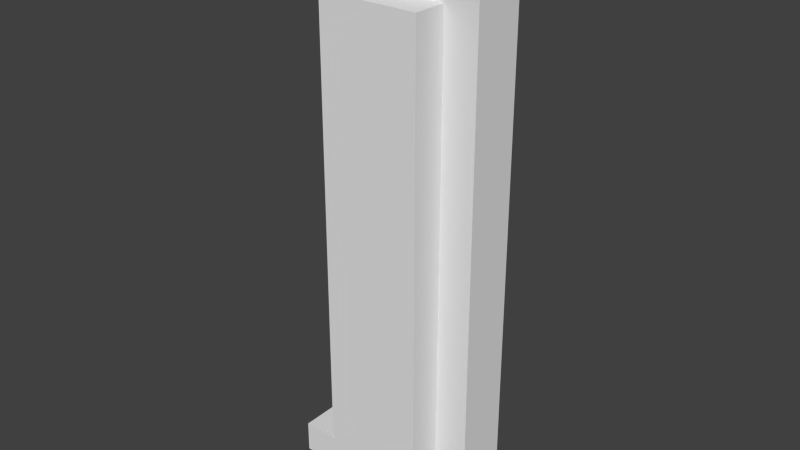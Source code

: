 # Source: signal_wall_muc_ubahn.blend  (saved by Blender 3.4.6; exported with 4.5.12 LTS)
import bpy
from mathutils import Matrix  # noqa: F401  (used for matrix-valued properties, if any)

bpy.ops.wm.read_factory_settings(use_empty=True)
scene = bpy.context.scene
scene.name = 'Scene'

# ---- collections
col_collection_1 = bpy.data.collections.new('Collection 1'); scene.collection.children.link(col_collection_1)

# ---- materials (node trees are filled in below, after node groups)
mat_material = bpy.data.materials.new('Material')
mat_material.alpha_threshold = 0.0
mat_material.use_transparent_shadow = False
mat_material.roughness = 0.5
mat_material.line_color = (0.0, 0.0, 0.0, 1.0)

# ---- material node trees

# ---- world
world_world = bpy.data.worlds.new('World'); scene.world = world_world
world_world.color = (0.05088, 0.05088, 0.05088)
world_world.use_sun_shadow = False
world_world.sun_shadow_jitter_overblur = 0.0
world_world.cycles.sampling_method = 'MANUAL'
world_world.cycles.sample_map_resolution = 256

# ---- meshes
me_cube = bpy.data.meshes.new('Cube')
me_cube.from_pydata([(-0.5, 0.04356, 0.3998), (-0.5, 0.04356, 0.3578), (-0.5, 0.04356, -0.3572), (-0.5, 0.04356, -0.4025), (-0.5, -0.04356, 0.3998), (-0.5, -0.04356, 0.3578), (-0.5, -0.04356, -0.3572), (-0.5, -0.04356, -0.4025), (-0.3029, 0.04356, 0.3998), (-0.3029, 0.04356, 0.3578), (-0.3029, 0.04356, -0.3572), (-0.3029, 0.04356, -0.4025), (-0.3029, -0.04356, 0.3998), (-0.3029, -0.04356, 0.3578), (-0.3029, -0.04356, -0.3572), (-0.3029, -0.04356, -0.4025), (-0.2187, 0.04235, -0.3572), (-0.2187, 0.04235, 0.3578), (-0.2187, -0.03158, -0.3572), (-0.2187, -0.03158, 0.3578), (-0.4509, 0.04235, -0.3572), (-0.4509, 0.04235, 0.3578), (-0.4509, -0.03158, -0.3572), (-0.4509, -0.03158, 0.3578), (-0.2654, 0.04235, -0.3106), (-0.2654, 0.04235, 0.3111), (-0.4042, 0.04235, 0.3111), (-0.4042, 0.04235, -0.3106), (-0.2654, 0.08958, -0.3106), (-0.2654, 0.08958, 0.3111), (-0.4042, 0.08958, 0.3111), (-0.4042, 0.08958, -0.3106), (-0.2579, -0.03158, 0.3186), (-0.2579, -0.03158, -0.318), (-0.4117, -0.03158, 0.3186), (-0.4117, -0.03158, -0.318), (-0.3314, -0.03733, 0.2413), (-0.3263, -0.03733, 0.1891), (-0.3162, -0.03733, 0.1911), (-0.3067, -0.03733, 0.1951), (-0.2981, -0.03733, 0.2008), (-0.2909, -0.03733, 0.208), (-0.2851, -0.03733, 0.2166), (-0.2812, -0.03733, 0.2261), (-0.2792, -0.03733, 0.2362), (-0.2792, -0.03733, 0.2465), (-0.2812, -0.03733, 0.2565), (-0.2851, -0.03733, 0.2661), (-0.2908, -0.03733, 0.2746), (-0.2981, -0.03733, 0.2819), (-0.3067, -0.03733, 0.2876), (-0.3162, -0.03733, 0.2915), (-0.3262, -0.03733, 0.2935), (-0.3365, -0.03733, 0.2936), (-0.3466, -0.03733, 0.2915), (-0.3561, -0.03733, 0.2876), (-0.3647, -0.03733, 0.2819), (-0.3719, -0.03733, 0.2746), (-0.3777, -0.03733, 0.2661), (-0.3816, -0.03733, 0.2566), (-0.3836, -0.03733, 0.2465), (-0.3836, -0.03733, 0.2362), (-0.3816, -0.03733, 0.2261), (-0.3777, -0.03733, 0.2166), (-0.372, -0.03733, 0.2081), (-0.3647, -0.03733, 0.2008), (-0.3562, -0.03733, 0.1951), (-0.3467, -0.03733, 0.1911), (-0.3366, -0.03733, 0.1891), (-0.3135, -0.03158, 0.1823), (-0.3254, -0.03158, 0.18), (-0.3024, -0.03158, 0.187), (-0.2923, -0.03158, 0.1937), (-0.2838, -0.03158, 0.2022), (-0.2771, -0.03158, 0.2123), (-0.2724, -0.03158, 0.2234), (-0.2701, -0.03158, 0.2353), (-0.2701, -0.03158, 0.2474), (-0.2724, -0.03158, 0.2592), (-0.277, -0.03158, 0.2704), (-0.2837, -0.03158, 0.2804), (-0.2923, -0.03158, 0.289), (-0.3023, -0.03158, 0.2957), (-0.3135, -0.03158, 0.3003), (-0.3253, -0.03158, 0.3027), (-0.3374, -0.03158, 0.3027), (-0.3493, -0.03158, 0.3003), (-0.3604, -0.03158, 0.2957), (-0.3705, -0.03158, 0.289), (-0.379, -0.03158, 0.2805), (-0.3858, -0.03158, 0.2704), (-0.3904, -0.03158, 0.2593), (-0.3927, -0.03158, 0.2474), (-0.3927, -0.03158, 0.2353), (-0.3904, -0.03158, 0.2235), (-0.3858, -0.03158, 0.2123), (-0.3791, -0.03158, 0.2023), (-0.3705, -0.03158, 0.1937), (-0.3605, -0.03158, 0.187), (-0.3493, -0.03158, 0.1824), (-0.3375, -0.03158, 0.18), (-0.3162, -0.05412, 0.1911), (-0.3263, -0.05412, 0.1891), (-0.3067, -0.05412, 0.1951), (-0.2981, -0.05412, 0.2008), (-0.2909, -0.05412, 0.208), (-0.2851, -0.05412, 0.2166), (-0.2812, -0.05412, 0.2261), (-0.2792, -0.05412, 0.2362), (-0.2792, -0.0835, 0.2465), (-0.2812, -0.0835, 0.2565), (-0.2851, -0.0835, 0.2661), (-0.2908, -0.0835, 0.2746), (-0.2981, -0.0835, 0.2819), (-0.3067, -0.0835, 0.2876), (-0.3162, -0.0835, 0.2915), (-0.3262, -0.0835, 0.2935), (-0.3365, -0.0835, 0.2936), (-0.3466, -0.0835, 0.2915), (-0.3561, -0.0835, 0.2876), (-0.3647, -0.0835, 0.2819), (-0.3719, -0.0835, 0.2746), (-0.3777, -0.0835, 0.2661), (-0.3816, -0.0835, 0.2566), (-0.3836, -0.0835, 0.2465), (-0.3836, -0.05412, 0.2362), (-0.3816, -0.05412, 0.2261), (-0.3777, -0.05412, 0.2166), (-0.372, -0.05412, 0.2081), (-0.3647, -0.05412, 0.2008), (-0.3562, -0.05412, 0.1951), (-0.3467, -0.05412, 0.1911), (-0.3366, -0.05412, 0.1891), (-0.3135, -0.05412, 0.1823), (-0.3254, -0.05412, 0.18), (-0.3024, -0.05412, 0.187), (-0.2923, -0.05412, 0.1937), (-0.2838, -0.05412, 0.2022), (-0.2771, -0.05412, 0.2123), (-0.2724, -0.05412, 0.2234), (-0.2701, -0.05412, 0.2353), (-0.2701, -0.0835, 0.2474), (-0.2724, -0.0835, 0.2592), (-0.277, -0.0835, 0.2704), (-0.2837, -0.0835, 0.2804), (-0.2923, -0.0835, 0.289), (-0.3023, -0.0835, 0.2957), (-0.3135, -0.0835, 0.3003), (-0.3253, -0.0835, 0.3027), (-0.3374, -0.0835, 0.3027), (-0.3493, -0.0835, 0.3003), (-0.3604, -0.0835, 0.2957), (-0.3705, -0.0835, 0.289), (-0.379, -0.0835, 0.2805), (-0.3858, -0.0835, 0.2704), (-0.3904, -0.0835, 0.2593), (-0.3927, -0.0835, 0.2474), (-0.3927, -0.05412, 0.2353), (-0.3904, -0.05412, 0.2235), (-0.3858, -0.05412, 0.2123), (-0.3791, -0.05412, 0.2023), (-0.3705, -0.05412, 0.1937), (-0.3605, -0.05412, 0.187), (-0.3493, -0.05412, 0.1824), (-0.3375, -0.05412, 0.18), (-0.3314, -0.03733, 0.09134), (-0.3263, -0.03733, 0.03913), (-0.3162, -0.03733, 0.04113), (-0.3067, -0.03733, 0.04506), (-0.2981, -0.03733, 0.05077), (-0.2909, -0.03733, 0.05804), (-0.2851, -0.03733, 0.06659), (-0.2812, -0.03733, 0.07609), (-0.2792, -0.03733, 0.08618), (-0.2792, -0.03733, 0.09646), (-0.2812, -0.03733, 0.1065), (-0.2851, -0.03733, 0.1161), (-0.2908, -0.03733, 0.1246), (-0.2981, -0.03733, 0.1319), (-0.3067, -0.03733, 0.1376), (-0.3162, -0.03733, 0.1415), (-0.3262, -0.03733, 0.1435), (-0.3365, -0.03733, 0.1436), (-0.3466, -0.03733, 0.1415), (-0.3561, -0.03733, 0.1376), (-0.3647, -0.03733, 0.1319), (-0.3719, -0.03733, 0.1246), (-0.3777, -0.03733, 0.1161), (-0.3816, -0.03733, 0.1066), (-0.3836, -0.03733, 0.0965), (-0.3836, -0.03733, 0.08621), (-0.3816, -0.03733, 0.07613), (-0.3777, -0.03733, 0.06662), (-0.372, -0.03733, 0.05807), (-0.3647, -0.03733, 0.05079), (-0.3562, -0.03733, 0.04508), (-0.3467, -0.03733, 0.04114), (-0.3366, -0.03733, 0.03913), (-0.3135, -0.03158, 0.03235), (-0.3254, -0.03158, 0.02999), (-0.3024, -0.03158, 0.03697), (-0.2923, -0.03158, 0.04368), (-0.2838, -0.03158, 0.05222), (-0.2771, -0.03158, 0.06226), (-0.2724, -0.03158, 0.07342), (-0.2701, -0.03158, 0.08527), (-0.2701, -0.03158, 0.09736), (-0.2724, -0.03158, 0.1092), (-0.277, -0.03158, 0.1204), (-0.2837, -0.03158, 0.1304), (-0.2923, -0.03158, 0.139), (-0.3023, -0.03158, 0.1457), (-0.3135, -0.03158, 0.1503), (-0.3253, -0.03158, 0.1527), (-0.3374, -0.03158, 0.1527), (-0.3493, -0.03158, 0.1503), (-0.3604, -0.03158, 0.1457), (-0.3705, -0.03158, 0.139), (-0.379, -0.03158, 0.1305), (-0.3858, -0.03158, 0.1204), (-0.3904, -0.03158, 0.1093), (-0.3927, -0.03158, 0.0974), (-0.3927, -0.03158, 0.08532), (-0.3904, -0.03158, 0.07347), (-0.3858, -0.03158, 0.0623), (-0.3791, -0.03158, 0.05225), (-0.3705, -0.03158, 0.0437), (-0.3605, -0.03158, 0.03699), (-0.3493, -0.03158, 0.03236), (-0.3375, -0.03158, 0.03), (-0.3162, -0.05412, 0.04113), (-0.3263, -0.05412, 0.03913), (-0.3067, -0.05412, 0.04506), (-0.2981, -0.05412, 0.05077), (-0.2909, -0.05412, 0.05804), (-0.2851, -0.05412, 0.06659), (-0.2812, -0.05412, 0.07609), (-0.2792, -0.05412, 0.08618), (-0.2792, -0.0835, 0.09646), (-0.2812, -0.0835, 0.1065), (-0.2851, -0.0835, 0.1161), (-0.2908, -0.0835, 0.1246), (-0.2981, -0.0835, 0.1319), (-0.3067, -0.0835, 0.1376), (-0.3162, -0.0835, 0.1415), (-0.3262, -0.0835, 0.1435), (-0.3365, -0.0835, 0.1436), (-0.3466, -0.0835, 0.1415), (-0.3561, -0.0835, 0.1376), (-0.3647, -0.0835, 0.1319), (-0.3719, -0.0835, 0.1246), (-0.3777, -0.0835, 0.1161), (-0.3816, -0.0835, 0.1066), (-0.3836, -0.0835, 0.0965), (-0.3836, -0.05412, 0.08621), (-0.3816, -0.05412, 0.07613), (-0.3777, -0.05412, 0.06662), (-0.372, -0.05412, 0.05807), (-0.3647, -0.05412, 0.05079), (-0.3562, -0.05412, 0.04508), (-0.3467, -0.05412, 0.04114), (-0.3366, -0.05412, 0.03913), (-0.3135, -0.05412, 0.03235), (-0.3254, -0.05412, 0.02999), (-0.3024, -0.05412, 0.03697), (-0.2923, -0.05412, 0.04368), (-0.2838, -0.05412, 0.05222), (-0.2771, -0.05412, 0.06226), (-0.2724, -0.05412, 0.07342), (-0.2701, -0.05412, 0.08527), (-0.2701, -0.0835, 0.09736), (-0.2724, -0.0835, 0.1092), (-0.277, -0.0835, 0.1204), (-0.2837, -0.0835, 0.1304), (-0.2923, -0.0835, 0.139), (-0.3023, -0.0835, 0.1457), (-0.3135, -0.0835, 0.1503), (-0.3253, -0.0835, 0.1527), (-0.3374, -0.0835, 0.1527), (-0.3493, -0.0835, 0.1503), (-0.3604, -0.0835, 0.1457), (-0.3705, -0.0835, 0.139), (-0.379, -0.0835, 0.1305), (-0.3858, -0.0835, 0.1204), (-0.3904, -0.0835, 0.1093), (-0.3927, -0.0835, 0.0974), (-0.3927, -0.05412, 0.08532), (-0.3904, -0.05412, 0.07347), (-0.3858, -0.05412, 0.0623), (-0.3791, -0.05412, 0.05225), (-0.3705, -0.05412, 0.0437), (-0.3605, -0.05412, 0.03699), (-0.3493, -0.05412, 0.03236), (-0.3375, -0.05412, 0.03), (-0.3314, -0.03733, -0.05866), (-0.3263, -0.03733, -0.1109), (-0.3162, -0.03733, -0.1089), (-0.3067, -0.03733, -0.1049), (-0.2981, -0.03733, -0.09923), (-0.2909, -0.03733, -0.09196), (-0.2851, -0.03733, -0.08341), (-0.2812, -0.03733, -0.07391), (-0.2792, -0.03733, -0.06382), (-0.2792, -0.03733, -0.05354), (-0.2812, -0.03733, -0.04345), (-0.2851, -0.03733, -0.03395), (-0.2908, -0.03733, -0.02539), (-0.2981, -0.03733, -0.01812), (-0.3067, -0.03733, -0.0124), (-0.3162, -0.03733, -0.008463), (-0.3262, -0.03733, -0.006453), (-0.3365, -0.03733, -0.00645), (-0.3466, -0.03733, -0.008453), (-0.3561, -0.03733, -0.01239), (-0.3647, -0.03733, -0.0181), (-0.3719, -0.03733, -0.02537), (-0.3777, -0.03733, -0.03392), (-0.3816, -0.03733, -0.04342), (-0.3836, -0.03733, -0.0535), (-0.3836, -0.03733, -0.06379), (-0.3816, -0.03733, -0.07387), (-0.3777, -0.03733, -0.08338), (-0.372, -0.03733, -0.09193), (-0.3647, -0.03733, -0.09921), (-0.3562, -0.03733, -0.1049), (-0.3467, -0.03733, -0.1089), (-0.3366, -0.03733, -0.1109), (-0.3135, -0.03158, -0.1177), (-0.3254, -0.03158, -0.12), (-0.3024, -0.03158, -0.113), (-0.2923, -0.03158, -0.1063), (-0.2838, -0.03158, -0.09778), (-0.2771, -0.03158, -0.08774), (-0.2724, -0.03158, -0.07658), (-0.2701, -0.03158, -0.06473), (-0.2701, -0.03158, -0.05264), (-0.2724, -0.03158, -0.04079), (-0.277, -0.03158, -0.02963), (-0.2837, -0.03158, -0.01958), (-0.2923, -0.03158, -0.01103), (-0.3023, -0.03158, -0.004313), (-0.3135, -0.03158, 0.0003153), (-0.3253, -0.03158, 0.002677), (-0.3374, -0.03158, 0.002681), (-0.3493, -0.03158, 0.0003278), (-0.3604, -0.03158, -0.004292), (-0.3705, -0.03158, -0.011), (-0.379, -0.03158, -0.01954), (-0.3858, -0.03158, -0.02959), (-0.3904, -0.03158, -0.04075), (-0.3927, -0.03158, -0.0526), (-0.3927, -0.03158, -0.06468), (-0.3904, -0.03158, -0.07653), (-0.3858, -0.03158, -0.0877), (-0.3791, -0.03158, -0.09775), (-0.3705, -0.03158, -0.1063), (-0.3605, -0.03158, -0.113), (-0.3493, -0.03158, -0.1176), (-0.3375, -0.03158, -0.12), (-0.3162, -0.05412, -0.1089), (-0.3263, -0.05412, -0.1109), (-0.3067, -0.05412, -0.1049), (-0.2981, -0.05412, -0.09923), (-0.2909, -0.05412, -0.09196), (-0.2851, -0.05412, -0.08341), (-0.2812, -0.05412, -0.07391), (-0.2792, -0.05412, -0.06382), (-0.2792, -0.0835, -0.05354), (-0.2812, -0.0835, -0.04345), (-0.2851, -0.0835, -0.03395), (-0.2908, -0.0835, -0.02539), (-0.2981, -0.0835, -0.01812), (-0.3067, -0.0835, -0.0124), (-0.3162, -0.0835, -0.008463), (-0.3262, -0.0835, -0.006453), (-0.3365, -0.0835, -0.00645), (-0.3466, -0.0835, -0.008453), (-0.3561, -0.0835, -0.01239), (-0.3647, -0.0835, -0.0181), (-0.3719, -0.0835, -0.02537), (-0.3777, -0.0835, -0.03392), (-0.3816, -0.0835, -0.04342), (-0.3836, -0.0835, -0.0535), (-0.3836, -0.05412, -0.06379), (-0.3816, -0.05412, -0.07387), (-0.3777, -0.05412, -0.08338), (-0.372, -0.05412, -0.09193), (-0.3647, -0.05412, -0.09921), (-0.3562, -0.05412, -0.1049), (-0.3467, -0.05412, -0.1089), (-0.3366, -0.05412, -0.1109), (-0.3135, -0.05412, -0.1177), (-0.3254, -0.05412, -0.12), (-0.3024, -0.05412, -0.113), (-0.2923, -0.05412, -0.1063), (-0.2838, -0.05412, -0.09778), (-0.2771, -0.05412, -0.08774), (-0.2724, -0.05412, -0.07658), (-0.2701, -0.05412, -0.06473), (-0.2701, -0.0835, -0.05264), (-0.2724, -0.0835, -0.04079), (-0.277, -0.0835, -0.02963), (-0.2837, -0.0835, -0.01958), (-0.2923, -0.0835, -0.01103), (-0.3023, -0.0835, -0.004313), (-0.3135, -0.0835, 0.0003152), (-0.3253, -0.0835, 0.002677), (-0.3374, -0.0835, 0.002681), (-0.3493, -0.0835, 0.0003278), (-0.3604, -0.0835, -0.004292), (-0.3705, -0.0835, -0.011), (-0.379, -0.0835, -0.01954), (-0.3858, -0.0835, -0.02959), (-0.3904, -0.0835, -0.04075), (-0.3927, -0.0835, -0.0526), (-0.3927, -0.05412, -0.06468), (-0.3904, -0.05412, -0.07653), (-0.3858, -0.05412, -0.0877), (-0.3791, -0.05412, -0.09775), (-0.3705, -0.05412, -0.1063), (-0.3605, -0.05412, -0.113), (-0.3493, -0.05412, -0.1176), (-0.3375, -0.05412, -0.12), (-0.3314, -0.03733, -0.2087), (-0.3263, -0.03733, -0.2609), (-0.3162, -0.03733, -0.2589), (-0.3067, -0.03733, -0.2549), (-0.2981, -0.03733, -0.2492), (-0.2909, -0.03733, -0.242), (-0.2851, -0.03733, -0.2334), (-0.2812, -0.03733, -0.2239), (-0.2792, -0.03733, -0.2138), (-0.2792, -0.03733, -0.2035), (-0.2812, -0.03733, -0.1935), (-0.2851, -0.03733, -0.1839), (-0.2908, -0.03733, -0.1754), (-0.2981, -0.03733, -0.1681), (-0.3067, -0.03733, -0.1624), (-0.3162, -0.03733, -0.1585), (-0.3262, -0.03733, -0.1565), (-0.3365, -0.03733, -0.1564), (-0.3466, -0.03733, -0.1585), (-0.3561, -0.03733, -0.1624), (-0.3647, -0.03733, -0.1681), (-0.3719, -0.03733, -0.1754), (-0.3777, -0.03733, -0.1839), (-0.3816, -0.03733, -0.1934), (-0.3836, -0.03733, -0.2035), (-0.3836, -0.03733, -0.2138), (-0.3816, -0.03733, -0.2239), (-0.3777, -0.03733, -0.2334), (-0.372, -0.03733, -0.2419), (-0.3647, -0.03733, -0.2492), (-0.3562, -0.03733, -0.2549), (-0.3467, -0.03733, -0.2589), (-0.3366, -0.03733, -0.2609), (-0.3135, -0.03158, -0.2677), (-0.3254, -0.03158, -0.27), (-0.3024, -0.03158, -0.263), (-0.2923, -0.03158, -0.2563), (-0.2838, -0.03158, -0.2478), (-0.2771, -0.03158, -0.2377), (-0.2724, -0.03158, -0.2266), (-0.2701, -0.03158, -0.2147), (-0.2701, -0.03158, -0.2026), (-0.2724, -0.03158, -0.1908), (-0.277, -0.03158, -0.1796), (-0.2837, -0.03158, -0.1696), (-0.2923, -0.03158, -0.161), (-0.3023, -0.03158, -0.1543), (-0.3135, -0.03158, -0.1497), (-0.3253, -0.03158, -0.1473), (-0.3374, -0.03158, -0.1473), (-0.3493, -0.03158, -0.1497), (-0.3604, -0.03158, -0.1543), (-0.3705, -0.03158, -0.161), (-0.379, -0.03158, -0.1695), (-0.3858, -0.03158, -0.1796), (-0.3904, -0.03158, -0.1907), (-0.3927, -0.03158, -0.2026), (-0.3927, -0.03158, -0.2147), (-0.3904, -0.03158, -0.2265), (-0.3858, -0.03158, -0.2377), (-0.3791, -0.03158, -0.2477), (-0.3705, -0.03158, -0.2563), (-0.3605, -0.03158, -0.263), (-0.3493, -0.03158, -0.2676), (-0.3375, -0.03158, -0.27), (-0.3162, -0.05412, -0.2589), (-0.3263, -0.05412, -0.2609), (-0.3067, -0.05412, -0.2549), (-0.2981, -0.05412, -0.2492), (-0.2909, -0.05412, -0.242), (-0.2851, -0.05412, -0.2334), (-0.2812, -0.05412, -0.2239), (-0.2792, -0.05412, -0.2138), (-0.2792, -0.0835, -0.2035), (-0.2812, -0.0835, -0.1935), (-0.2851, -0.0835, -0.1839), (-0.2908, -0.0835, -0.1754), (-0.2981, -0.0835, -0.1681), (-0.3067, -0.0835, -0.1624), (-0.3162, -0.0835, -0.1585), (-0.3262, -0.0835, -0.1565), (-0.3365, -0.0835, -0.1564), (-0.3466, -0.0835, -0.1585), (-0.3561, -0.0835, -0.1624), (-0.3647, -0.0835, -0.1681), (-0.3719, -0.0835, -0.1754), (-0.3777, -0.0835, -0.1839), (-0.3816, -0.0835, -0.1934), (-0.3836, -0.0835, -0.2035), (-0.3836, -0.05412, -0.2138), (-0.3816, -0.05412, -0.2239), (-0.3777, -0.05412, -0.2334), (-0.372, -0.05412, -0.2419), (-0.3647, -0.05412, -0.2492), (-0.3562, -0.05412, -0.2549), (-0.3467, -0.05412, -0.2589), (-0.3366, -0.05412, -0.2609), (-0.3135, -0.05412, -0.2677), (-0.3254, -0.05412, -0.27), (-0.3024, -0.05412, -0.263), (-0.2923, -0.05412, -0.2563), (-0.2838, -0.05412, -0.2478), (-0.2771, -0.05412, -0.2377), (-0.2724, -0.05412, -0.2266), (-0.2701, -0.05412, -0.2147), (-0.2701, -0.0835, -0.2026), (-0.2724, -0.0835, -0.1908), (-0.277, -0.0835, -0.1796), (-0.2837, -0.0835, -0.1696), (-0.2923, -0.0835, -0.161), (-0.3023, -0.0835, -0.1543), (-0.3135, -0.0835, -0.1497), (-0.3253, -0.0835, -0.1473), (-0.3374, -0.0835, -0.1473), (-0.3493, -0.0835, -0.1497), (-0.3604, -0.0835, -0.1543), (-0.3705, -0.0835, -0.161), (-0.379, -0.0835, -0.1695), (-0.3858, -0.0835, -0.1796), (-0.3904, -0.0835, -0.1907), (-0.3927, -0.0835, -0.2026), (-0.3927, -0.05412, -0.2147), (-0.3904, -0.05412, -0.2265), (-0.3858, -0.05412, -0.2377), (-0.3791, -0.05412, -0.2477), (-0.3705, -0.05412, -0.2563), (-0.3605, -0.05412, -0.263), (-0.3493, -0.05412, -0.2676), (-0.3375, -0.05412, -0.27)], [], [(5, 1, 9, 13), (0, 4, 12, 8), (11, 10, 14, 15), (9, 8, 12, 13), (2, 6, 14, 10), (7, 3, 11, 15), (6, 7, 15, 14), (4, 5, 13, 12), (3, 2, 10, 11), (1, 0, 8, 9), (17, 19, 18, 16), (32, 34, 35, 33), (23, 21, 20, 22), (24, 27, 31, 28), (16, 18, 22, 20), (21, 23, 19, 17), (24, 25, 17, 16), (26, 27, 20, 21), (25, 26, 21, 17), (27, 24, 16, 20), (30, 29, 28, 31), (26, 25, 29, 30), (27, 26, 30, 31), (25, 24, 28, 29), (32, 33, 18, 19), (34, 32, 19, 23), (35, 34, 23, 22), (33, 35, 22, 18), (36, 37, 38), (36, 38, 39), (36, 39, 40), (36, 40, 41), (36, 41, 42), (36, 42, 43), (36, 43, 44), (36, 44, 45), (36, 45, 46), (36, 46, 47), (36, 47, 48), (36, 48, 49), (36, 49, 50), (36, 50, 51), (36, 51, 52), (36, 52, 53), (36, 53, 54), (36, 54, 55), (36, 55, 56), (36, 56, 57), (36, 57, 58), (36, 58, 59), (36, 59, 60), (36, 60, 61), (36, 61, 62), (36, 62, 63), (36, 63, 64), (36, 64, 65), (36, 65, 66), (36, 66, 67), (36, 67, 68), (36, 68, 37), (98, 99, 163, 162), (83, 84, 148, 147), (58, 57, 121, 122), (37, 68, 132, 102), (43, 42, 106, 107), (90, 91, 155, 154), (75, 76, 140, 139), (54, 53, 117, 118), (65, 64, 128, 129), (97, 98, 162, 161), (82, 83, 147, 146), (39, 38, 101, 103), (50, 49, 113, 114), (61, 60, 124, 125), (89, 90, 154, 153), (74, 75, 139, 138), (46, 45, 109, 110), (96, 97, 161, 160), (81, 82, 146, 145), (57, 56, 120, 121), (68, 67, 131, 132), (88, 89, 153, 152), (42, 41, 105, 106), (53, 52, 116, 117), (73, 74, 138, 137), (64, 63, 127, 128), (95, 96, 160, 159), (80, 81, 145, 144), (49, 48, 112, 113), (87, 88, 152, 151), (60, 59, 123, 124), (72, 73, 137, 136), (101, 102, 134, 133), (103, 101, 133, 135), (104, 103, 135, 136), (105, 104, 136, 137), (106, 105, 137, 138), (107, 106, 138, 139), (108, 107, 139, 140), (109, 108, 140, 141), (110, 109, 141, 142), (111, 110, 142, 143), (112, 111, 143, 144), (113, 112, 144, 145), (114, 113, 145, 146), (115, 114, 146, 147), (116, 115, 147, 148), (117, 116, 148, 149), (118, 117, 149, 150), (119, 118, 150, 151), (120, 119, 151, 152), (121, 120, 152, 153), (122, 121, 153, 154), (123, 122, 154, 155), (124, 123, 155, 156), (125, 124, 156, 157), (126, 125, 157, 158), (127, 126, 158, 159), (128, 127, 159, 160), (129, 128, 160, 161), (130, 129, 161, 162), (131, 130, 162, 163), (132, 131, 163, 164), (102, 132, 164, 134), (47, 46, 110, 111), (76, 77, 141, 140), (91, 92, 156, 155), (62, 61, 125, 126), (51, 50, 114, 115), (70, 69, 133, 134), (40, 39, 103, 104), (84, 85, 149, 148), (99, 100, 164, 163), (66, 65, 129, 130), (55, 54, 118, 119), (77, 78, 142, 141), (92, 93, 157, 156), (44, 43, 107, 108), (69, 71, 135, 133), (59, 58, 122, 123), (85, 86, 150, 149), (100, 70, 134, 164), (48, 47, 111, 112), (78, 79, 143, 142), (93, 94, 158, 157), (63, 62, 126, 127), (52, 51, 115, 116), (71, 72, 136, 135), (41, 40, 104, 105), (86, 87, 151, 150), (67, 66, 130, 131), (38, 37, 102, 101), (56, 55, 119, 120), (79, 80, 144, 143), (94, 95, 159, 158), (45, 44, 108, 109), (165, 166, 167), (165, 167, 168), (165, 168, 169), (165, 169, 170), (165, 170, 171), (165, 171, 172), (165, 172, 173), (165, 173, 174), (165, 174, 175), (165, 175, 176), (165, 176, 177), (165, 177, 178), (165, 178, 179), (165, 179, 180), (165, 180, 181), (165, 181, 182), (165, 182, 183), (165, 183, 184), (165, 184, 185), (165, 185, 186), (165, 186, 187), (165, 187, 188), (165, 188, 189), (165, 189, 190), (165, 190, 191), (165, 191, 192), (165, 192, 193), (165, 193, 194), (165, 194, 195), (165, 195, 196), (165, 196, 197), (165, 197, 166), (227, 228, 292, 291), (212, 213, 277, 276), (187, 186, 250, 251), (166, 197, 261, 231), (172, 171, 235, 236), (219, 220, 284, 283), (204, 205, 269, 268), (183, 182, 246, 247), (194, 193, 257, 258), (226, 227, 291, 290), (211, 212, 276, 275), (168, 167, 230, 232), (179, 178, 242, 243), (190, 189, 253, 254), (218, 219, 283, 282), (203, 204, 268, 267), (175, 174, 238, 239), (225, 226, 290, 289), (210, 211, 275, 274), (186, 185, 249, 250), (197, 196, 260, 261), (217, 218, 282, 281), (171, 170, 234, 235), (182, 181, 245, 246), (202, 203, 267, 266), (193, 192, 256, 257), (224, 225, 289, 288), (209, 210, 274, 273), (178, 177, 241, 242), (216, 217, 281, 280), (189, 188, 252, 253), (201, 202, 266, 265), (230, 231, 263, 262), (232, 230, 262, 264), (233, 232, 264, 265), (234, 233, 265, 266), (235, 234, 266, 267), (236, 235, 267, 268), (237, 236, 268, 269), (238, 237, 269, 270), (239, 238, 270, 271), (240, 239, 271, 272), (241, 240, 272, 273), (242, 241, 273, 274), (243, 242, 274, 275), (244, 243, 275, 276), (245, 244, 276, 277), (246, 245, 277, 278), (247, 246, 278, 279), (248, 247, 279, 280), (249, 248, 280, 281), (250, 249, 281, 282), (251, 250, 282, 283), (252, 251, 283, 284), (253, 252, 284, 285), (254, 253, 285, 286), (255, 254, 286, 287), (256, 255, 287, 288), (257, 256, 288, 289), (258, 257, 289, 290), (259, 258, 290, 291), (260, 259, 291, 292), (261, 260, 292, 293), (231, 261, 293, 263), (176, 175, 239, 240), (205, 206, 270, 269), (220, 221, 285, 284), (191, 190, 254, 255), (180, 179, 243, 244), (199, 198, 262, 263), (169, 168, 232, 233), (213, 214, 278, 277), (228, 229, 293, 292), (195, 194, 258, 259), (184, 183, 247, 248), (206, 207, 271, 270), (221, 222, 286, 285), (173, 172, 236, 237), (198, 200, 264, 262), (188, 187, 251, 252), (214, 215, 279, 278), (229, 199, 263, 293), (177, 176, 240, 241), (207, 208, 272, 271), (222, 223, 287, 286), (192, 191, 255, 256), (181, 180, 244, 245), (200, 201, 265, 264), (170, 169, 233, 234), (215, 216, 280, 279), (196, 195, 259, 260), (167, 166, 231, 230), (185, 184, 248, 249), (208, 209, 273, 272), (223, 224, 288, 287), (174, 173, 237, 238), (294, 295, 296), (294, 296, 297), (294, 297, 298), (294, 298, 299), (294, 299, 300), (294, 300, 301), (294, 301, 302), (294, 302, 303), (294, 303, 304), (294, 304, 305), (294, 305, 306), (294, 306, 307), (294, 307, 308), (294, 308, 309), (294, 309, 310), (294, 310, 311), (294, 311, 312), (294, 312, 313), (294, 313, 314), (294, 314, 315), (294, 315, 316), (294, 316, 317), (294, 317, 318), (294, 318, 319), (294, 319, 320), (294, 320, 321), (294, 321, 322), (294, 322, 323), (294, 323, 324), (294, 324, 325), (294, 325, 326), (294, 326, 295), (356, 357, 421, 420), (341, 342, 406, 405), (316, 315, 379, 380), (295, 326, 390, 360), (301, 300, 364, 365), (348, 349, 413, 412), (333, 334, 398, 397), (312, 311, 375, 376), (323, 322, 386, 387), (355, 356, 420, 419), (340, 341, 405, 404), (297, 296, 359, 361), (308, 307, 371, 372), (319, 318, 382, 383), (347, 348, 412, 411), (332, 333, 397, 396), (304, 303, 367, 368), (354, 355, 419, 418), (339, 340, 404, 403), (315, 314, 378, 379), (326, 325, 389, 390), (346, 347, 411, 410), (300, 299, 363, 364), (311, 310, 374, 375), (331, 332, 396, 395), (322, 321, 385, 386), (353, 354, 418, 417), (338, 339, 403, 402), (307, 306, 370, 371), (345, 346, 410, 409), (318, 317, 381, 382), (330, 331, 395, 394), (359, 360, 392, 391), (361, 359, 391, 393), (362, 361, 393, 394), (363, 362, 394, 395), (364, 363, 395, 396), (365, 364, 396, 397), (366, 365, 397, 398), (367, 366, 398, 399), (368, 367, 399, 400), (369, 368, 400, 401), (370, 369, 401, 402), (371, 370, 402, 403), (372, 371, 403, 404), (373, 372, 404, 405), (374, 373, 405, 406), (375, 374, 406, 407), (376, 375, 407, 408), (377, 376, 408, 409), (378, 377, 409, 410), (379, 378, 410, 411), (380, 379, 411, 412), (381, 380, 412, 413), (382, 381, 413, 414), (383, 382, 414, 415), (384, 383, 415, 416), (385, 384, 416, 417), (386, 385, 417, 418), (387, 386, 418, 419), (388, 387, 419, 420), (389, 388, 420, 421), (390, 389, 421, 422), (360, 390, 422, 392), (305, 304, 368, 369), (334, 335, 399, 398), (349, 350, 414, 413), (320, 319, 383, 384), (309, 308, 372, 373), (328, 327, 391, 392), (298, 297, 361, 362), (342, 343, 407, 406), (357, 358, 422, 421), (324, 323, 387, 388), (313, 312, 376, 377), (335, 336, 400, 399), (350, 351, 415, 414), (302, 301, 365, 366), (327, 329, 393, 391), (317, 316, 380, 381), (343, 344, 408, 407), (358, 328, 392, 422), (306, 305, 369, 370), (336, 337, 401, 400), (351, 352, 416, 415), (321, 320, 384, 385), (310, 309, 373, 374), (329, 330, 394, 393), (299, 298, 362, 363), (344, 345, 409, 408), (325, 324, 388, 389), (296, 295, 360, 359), (314, 313, 377, 378), (337, 338, 402, 401), (352, 353, 417, 416), (303, 302, 366, 367), (423, 424, 425), (423, 425, 426), (423, 426, 427), (423, 427, 428), (423, 428, 429), (423, 429, 430), (423, 430, 431), (423, 431, 432), (423, 432, 433), (423, 433, 434), (423, 434, 435), (423, 435, 436), (423, 436, 437), (423, 437, 438), (423, 438, 439), (423, 439, 440), (423, 440, 441), (423, 441, 442), (423, 442, 443), (423, 443, 444), (423, 444, 445), (423, 445, 446), (423, 446, 447), (423, 447, 448), (423, 448, 449), (423, 449, 450), (423, 450, 451), (423, 451, 452), (423, 452, 453), (423, 453, 454), (423, 454, 455), (423, 455, 424), (485, 486, 550, 549), (470, 471, 535, 534), (445, 444, 508, 509), (424, 455, 519, 489), (430, 429, 493, 494), (477, 478, 542, 541), (462, 463, 527, 526), (441, 440, 504, 505), (452, 451, 515, 516), (484, 485, 549, 548), (469, 470, 534, 533), (426, 425, 488, 490), (437, 436, 500, 501), (448, 447, 511, 512), (476, 477, 541, 540), (461, 462, 526, 525), (433, 432, 496, 497), (483, 484, 548, 547), (468, 469, 533, 532), (444, 443, 507, 508), (455, 454, 518, 519), (475, 476, 540, 539), (429, 428, 492, 493), (440, 439, 503, 504), (460, 461, 525, 524), (451, 450, 514, 515), (482, 483, 547, 546), (467, 468, 532, 531), (436, 435, 499, 500), (474, 475, 539, 538), (447, 446, 510, 511), (459, 460, 524, 523), (488, 489, 521, 520), (490, 488, 520, 522), (491, 490, 522, 523), (492, 491, 523, 524), (493, 492, 524, 525), (494, 493, 525, 526), (495, 494, 526, 527), (496, 495, 527, 528), (497, 496, 528, 529), (498, 497, 529, 530), (499, 498, 530, 531), (500, 499, 531, 532), (501, 500, 532, 533), (502, 501, 533, 534), (503, 502, 534, 535), (504, 503, 535, 536), (505, 504, 536, 537), (506, 505, 537, 538), (507, 506, 538, 539), (508, 507, 539, 540), (509, 508, 540, 541), (510, 509, 541, 542), (511, 510, 542, 543), (512, 511, 543, 544), (513, 512, 544, 545), (514, 513, 545, 546), (515, 514, 546, 547), (516, 515, 547, 548), (517, 516, 548, 549), (518, 517, 549, 550), (519, 518, 550, 551), (489, 519, 551, 521), (434, 433, 497, 498), (463, 464, 528, 527), (478, 479, 543, 542), (449, 448, 512, 513), (438, 437, 501, 502), (457, 456, 520, 521), (427, 426, 490, 491), (471, 472, 536, 535), (486, 487, 551, 550), (453, 452, 516, 517), (442, 441, 505, 506), (464, 465, 529, 528), (479, 480, 544, 543), (431, 430, 494, 495), (456, 458, 522, 520), (446, 445, 509, 510), (472, 473, 537, 536), (487, 457, 521, 551), (435, 434, 498, 499), (465, 466, 530, 529), (480, 481, 545, 544), (450, 449, 513, 514), (439, 438, 502, 503), (458, 459, 523, 522), (428, 427, 491, 492), (473, 474, 538, 537), (454, 453, 517, 518), (425, 424, 489, 488), (443, 442, 506, 507), (466, 467, 531, 530), (481, 482, 546, 545), (432, 431, 495, 496)])
_uv = me_cube.uv_layers.new(name='UVMap')
_uv.uv.foreach_set('vector', [0.8473, 0.3199, 0.899, 0.3717, 0.782, 0.4887, 0.7302, 0.437, 0.64, 0.6307, 0.5883, 0.579, 0.7053, 0.4619, 0.7571, 0.5136, 0.419, 0.5156, 0.3921, 0.4887, 0.4439, 0.437, 0.4707, 0.4639, 0.782, 0.4887, 0.7571, 0.5136, 0.7053, 0.4619, 0.7302, 0.437, 0.2751, 0.3717, 0.3268, 0.3199, 0.4439, 0.437, 0.3921, 0.4887, 0.5878, 0.5809, 0.5361, 0.6326, 0.419, 0.5156, 0.4707, 0.4639, 0.5609, 0.3199, 0.5878, 0.3468, 0.4707, 0.4639, 0.4439, 0.437, 0.5883, 0.3449, 0.6132, 0.3199, 0.7302, 0.437, 0.7053, 0.4619, 0.302, 0.6326, 0.2751, 0.6058, 0.3921, 0.4887, 0.419, 0.5156, 0.899, 0.6058, 0.8741, 0.6307, 0.7571, 0.5136, 0.782, 0.4887, 0.6628, 0.0002474, 0.6628, 0.06234, 0.06234, 0.06234, 0.06234, 0.0002473, 0.6299, 0.09528, 0.6299, 0.2244, 0.09528, 0.2244, 0.09528, 0.09528, 0.6628, 0.2573, 0.6628, 0.3194, 0.06234, 0.3194, 0.06234, 0.2573, 0.0791, 0.3591, 0.1957, 0.3591, 0.1957, 0.3988, 0.0791, 0.3988, 0.0002473, 0.06234, 0.06234, 0.06234, 0.06234, 0.2573, 0.0002473, 0.2573, 0.7249, 0.2573, 0.6628, 0.2573, 0.6628, 0.06234, 0.7249, 0.06234, 0.03943, 0.3988, 0.03943, 0.9209, 0.0002473, 0.9601, 0.0002475, 0.3596, 0.2354, 0.9209, 0.2354, 0.3988, 0.2746, 0.3596, 0.2746, 0.9601, 0.0791, 0.9606, 0.1957, 0.9606, 0.2349, 0.9998, 0.03991, 0.9998, 0.1957, 0.3591, 0.0791, 0.3591, 0.03991, 0.3199, 0.2349, 0.3199, 0.1957, 0.9209, 0.0791, 0.9209, 0.0791, 0.3988, 0.1957, 0.3988, 0.1957, 0.9606, 0.0791, 0.9606, 0.0791, 0.9209, 0.1957, 0.9209, 0.2354, 0.3988, 0.2354, 0.9209, 0.1957, 0.9209, 0.1957, 0.3988, 0.03943, 0.9209, 0.03943, 0.3988, 0.0791, 0.3988, 0.0791, 0.9209, 0.6299, 0.09528, 0.09528, 0.09528, 0.06234, 0.06234, 0.6628, 0.06234, 0.6299, 0.2244, 0.6299, 0.09528, 0.6628, 0.06234, 0.6628, 0.2573, 0.09528, 0.2244, 0.6299, 0.2244, 0.6628, 0.2573, 0.06234, 0.2573, 0.09528, 0.09528, 0.09528, 0.2244, 0.06234, 0.2573, 0.06234, 0.06234, 0.7534, 0.903, 0.7194, 0.931, 0.7146, 0.9238, 0.7534, 0.903, 0.7146, 0.9238, 0.7113, 0.9158, 0.7534, 0.903, 0.7113, 0.9158, 0.7096, 0.9073, 0.7534, 0.903, 0.7096, 0.9073, 0.7096, 0.8987, 0.7534, 0.903, 0.7096, 0.8987, 0.7113, 0.8902, 0.7534, 0.903, 0.7113, 0.8902, 0.7146, 0.8822, 0.7534, 0.903, 0.7146, 0.8822, 0.7194, 0.8751, 0.7534, 0.903, 0.7194, 0.8751, 0.7255, 0.869, 0.7534, 0.903, 0.7255, 0.869, 0.7326, 0.8642, 0.7534, 0.903, 0.7326, 0.8642, 0.7406, 0.8608, 0.7534, 0.903, 0.7406, 0.8608, 0.7491, 0.8592, 0.7534, 0.903, 0.7491, 0.8592, 0.7577, 0.8592, 0.7534, 0.903, 0.7577, 0.8592, 0.7662, 0.8608, 0.7534, 0.903, 0.7662, 0.8608, 0.7742, 0.8642, 0.7534, 0.903, 0.7742, 0.8642, 0.7814, 0.869, 0.7534, 0.903, 0.7814, 0.869, 0.7875, 0.8751, 0.7534, 0.903, 0.7875, 0.8751, 0.7923, 0.8822, 0.7534, 0.903, 0.7923, 0.8822, 0.7956, 0.8902, 0.7534, 0.903, 0.7956, 0.8902, 0.7973, 0.8987, 0.7534, 0.903, 0.7973, 0.8987, 0.7973, 0.9073, 0.7534, 0.903, 0.7973, 0.9073, 0.7956, 0.9158, 0.7534, 0.903, 0.7956, 0.9158, 0.7923, 0.9238, 0.7534, 0.903, 0.7923, 0.9238, 0.7875, 0.931, 0.7534, 0.903, 0.7875, 0.931, 0.7814, 0.9371, 0.7534, 0.903, 0.7814, 0.9371, 0.7742, 0.9419, 0.7534, 0.903, 0.7742, 0.9419, 0.7662, 0.9452, 0.7534, 0.903, 0.7662, 0.9452, 0.7577, 0.9469, 0.7534, 0.903, 0.7577, 0.9469, 0.7491, 0.9469, 0.7534, 0.903, 0.7491, 0.9469, 0.7406, 0.9452, 0.7534, 0.903, 0.7406, 0.9452, 0.7326, 0.9419, 0.7534, 0.903, 0.7326, 0.9419, 0.7255, 0.9371, 0.7534, 0.903, 0.7255, 0.9371, 0.7194, 0.931, 0.3347, 0.8169, 0.3246, 0.8169, 0.3246, 0.798, 0.3347, 0.798, 0.4869, 0.8169, 0.4768, 0.8169, 0.4768, 0.7733, 0.4869, 0.7733, 0.4298, 0.9324, 0.4385, 0.9324, 0.4385, 0.9712, 0.4298, 0.9712, 0.3348, 0.9324, 0.3435, 0.9324, 0.3435, 0.9465, 0.3348, 0.9465, 0.5594, 0.9324, 0.568, 0.9324, 0.568, 0.9465, 0.5594, 0.9465, 0.4159, 0.8169, 0.4057, 0.8169, 0.4057, 0.7733, 0.4159, 0.7733, 0.5681, 0.8169, 0.5579, 0.8169, 0.5579, 0.798, 0.5681, 0.798, 0.4644, 0.9324, 0.473, 0.9324, 0.473, 0.9712, 0.4644, 0.9712, 0.3694, 0.9324, 0.378, 0.9324, 0.378, 0.9465, 0.3694, 0.9465, 0.3448, 0.8169, 0.3347, 0.8169, 0.3347, 0.798, 0.3448, 0.798, 0.4971, 0.8169, 0.4869, 0.8169, 0.4869, 0.7733, 0.4971, 0.7733, 0.5939, 0.9324, 0.6026, 0.9324, 0.6026, 0.9465, 0.5939, 0.9465, 0.4989, 0.9324, 0.5076, 0.9324, 0.5076, 0.9712, 0.4989, 0.9712, 0.4039, 0.9324, 0.4125, 0.9324, 0.4125, 0.9712, 0.4039, 0.9465, 0.426, 0.8169, 0.4159, 0.8169, 0.4159, 0.7733, 0.426, 0.7733, 0.5782, 0.8169, 0.5681, 0.8169, 0.5681, 0.798, 0.5782, 0.798, 0.5335, 0.9324, 0.5421, 0.9324, 0.5421, 0.9712, 0.5335, 0.9712, 0.355, 0.8169, 0.3448, 0.8169, 0.3448, 0.798, 0.355, 0.798, 0.5072, 0.8169, 0.4971, 0.8169, 0.4971, 0.7733, 0.5072, 0.7733, 0.4385, 0.9324, 0.4471, 0.9324, 0.4471, 0.9712, 0.4385, 0.9712, 0.3435, 0.9324, 0.3521, 0.9324, 0.3521, 0.9465, 0.3435, 0.9465, 0.4362, 0.8169, 0.426, 0.8169, 0.426, 0.7733, 0.4362, 0.7733, 0.568, 0.9324, 0.5767, 0.9324, 0.5767, 0.9465, 0.568, 0.9465, 0.473, 0.9324, 0.4816, 0.9324, 0.4816, 0.9712, 0.473, 0.9712, 0.5884, 0.8169, 0.5782, 0.8169, 0.5782, 0.798, 0.5884, 0.798, 0.378, 0.9324, 0.3866, 0.9324, 0.3866, 0.9465, 0.378, 0.9465, 0.3651, 0.8169, 0.355, 0.8169, 0.355, 0.798, 0.3651, 0.798, 0.5174, 0.8169, 0.5072, 0.8169, 0.5072, 0.7733, 0.5174, 0.7733, 0.5076, 0.9324, 0.5162, 0.9324, 0.5162, 0.9712, 0.5076, 0.9712, 0.4463, 0.8169, 0.4362, 0.8169, 0.4362, 0.7733, 0.4463, 0.7733, 0.4125, 0.9324, 0.4212, 0.9324, 0.4212, 0.9712, 0.4125, 0.9712, 0.5985, 0.8169, 0.5884, 0.8169, 0.5884, 0.798, 0.5985, 0.798, 0.5171, 0.6699, 0.5154, 0.6784, 0.5077, 0.6776, 0.5097, 0.6677, 0.5204, 0.6619, 0.5171, 0.6699, 0.5097, 0.6677, 0.5136, 0.6583, 0.5252, 0.6547, 0.5204, 0.6619, 0.5136, 0.6583, 0.5192, 0.6499, 0.5313, 0.6486, 0.5252, 0.6547, 0.5192, 0.6499, 0.5264, 0.6427, 0.5385, 0.6438, 0.5313, 0.6486, 0.5264, 0.6427, 0.5349, 0.637, 0.5465, 0.6405, 0.5385, 0.6438, 0.5349, 0.637, 0.5442, 0.6332, 0.5549, 0.6388, 0.5465, 0.6405, 0.5442, 0.6332, 0.5542, 0.6312, 0.4811, 0.7282, 0.5072, 0.7298, 0.507, 0.7375, 0.4804, 0.7358, 0.4727, 0.7265, 0.4811, 0.7282, 0.4804, 0.7358, 0.4704, 0.7339, 0.4647, 0.7232, 0.4727, 0.7265, 0.4704, 0.7339, 0.4611, 0.73, 0.4575, 0.7184, 0.4647, 0.7232, 0.4611, 0.73, 0.4526, 0.7243, 0.4514, 0.7123, 0.4575, 0.7184, 0.4526, 0.7243, 0.4455, 0.7172, 0.4466, 0.7051, 0.4514, 0.7123, 0.4455, 0.7172, 0.4398, 0.7087, 0.4433, 0.6971, 0.4466, 0.7051, 0.4398, 0.7087, 0.4359, 0.6993, 0.4416, 0.6886, 0.4433, 0.6971, 0.4359, 0.6993, 0.434, 0.6894, 0.4416, 0.68, 0.4416, 0.6886, 0.434, 0.6894, 0.434, 0.6792, 0.4433, 0.6715, 0.4416, 0.68, 0.434, 0.6792, 0.4359, 0.6693, 0.4466, 0.6636, 0.4433, 0.6715, 0.4359, 0.6693, 0.4398, 0.6599, 0.4514, 0.6564, 0.4466, 0.6636, 0.4398, 0.6599, 0.4455, 0.6515, 0.4575, 0.6503, 0.4514, 0.6564, 0.4455, 0.6515, 0.4526, 0.6443, 0.4647, 0.6455, 0.4575, 0.6503, 0.4526, 0.6443, 0.4611, 0.6387, 0.4727, 0.6422, 0.4647, 0.6455, 0.4611, 0.6387, 0.4704, 0.6348, 0.4811, 0.6405, 0.4727, 0.6422, 0.4704, 0.6348, 0.4804, 0.6328, 0.5072, 0.6389, 0.4811, 0.6405, 0.4804, 0.6328, 0.507, 0.6312, 0.5465, 0.7249, 0.5549, 0.7265, 0.5542, 0.7342, 0.5442, 0.7322, 0.5385, 0.7216, 0.5465, 0.7249, 0.5442, 0.7322, 0.5349, 0.7283, 0.5313, 0.7168, 0.5385, 0.7216, 0.5349, 0.7283, 0.5264, 0.7227, 0.5252, 0.7106, 0.5313, 0.7168, 0.5264, 0.7227, 0.5192, 0.7155, 0.5204, 0.7035, 0.5252, 0.7106, 0.5192, 0.7155, 0.5136, 0.7071, 0.5171, 0.6955, 0.5204, 0.7035, 0.5136, 0.7071, 0.5097, 0.6977, 0.5154, 0.687, 0.5171, 0.6955, 0.5097, 0.6977, 0.5077, 0.6878, 0.5154, 0.6784, 0.5154, 0.687, 0.5077, 0.6878, 0.5077, 0.6776, 0.5248, 0.9324, 0.5335, 0.9324, 0.5335, 0.9712, 0.5248, 0.9712, 0.5579, 0.8169, 0.5478, 0.8169, 0.5478, 0.7733, 0.5579, 0.798, 0.4057, 0.8169, 0.3956, 0.8169, 0.3956, 0.7733, 0.4057, 0.7733, 0.3953, 0.9324, 0.4039, 0.9324, 0.4039, 0.9465, 0.3953, 0.9465, 0.4903, 0.9324, 0.4989, 0.9324, 0.4989, 0.9712, 0.4903, 0.9712, 0.629, 0.8169, 0.6188, 0.8169, 0.6188, 0.798, 0.629, 0.798, 0.5853, 0.9324, 0.5939, 0.9324, 0.5939, 0.9465, 0.5853, 0.9465, 0.4768, 0.8169, 0.4666, 0.8169, 0.4666, 0.7733, 0.4768, 0.7733, 0.3246, 0.8169, 0.3144, 0.8169, 0.3144, 0.798, 0.3246, 0.798, 0.3607, 0.9324, 0.3694, 0.9324, 0.3694, 0.9465, 0.3607, 0.9465, 0.4557, 0.9324, 0.4644, 0.9324, 0.4644, 0.9712, 0.4557, 0.9712, 0.5478, 0.8169, 0.5377, 0.8169, 0.5377, 0.7733, 0.5478, 0.7733, 0.3956, 0.8169, 0.3854, 0.8169, 0.3854, 0.798, 0.3956, 0.7733, 0.5507, 0.9324, 0.5594, 0.9324, 0.5594, 0.9465, 0.5507, 0.9465, 0.6188, 0.8169, 0.6087, 0.8169, 0.6087, 0.798, 0.6188, 0.798, 0.4212, 0.9324, 0.4298, 0.9324, 0.4298, 0.9712, 0.4212, 0.9712, 0.4666, 0.8169, 0.4565, 0.8169, 0.4565, 0.7733, 0.4666, 0.7733, 0.6391, 0.8169, 0.629, 0.8169, 0.629, 0.798, 0.6391, 0.798, 0.5162, 0.9324, 0.5248, 0.9324, 0.5248, 0.9712, 0.5162, 0.9712, 0.5377, 0.8169, 0.5275, 0.8169, 0.5275, 0.7733, 0.5377, 0.7733, 0.3854, 0.8169, 0.3753, 0.8169, 0.3753, 0.798, 0.3854, 0.798, 0.3866, 0.9324, 0.3953, 0.9324, 0.3953, 0.9465, 0.3866, 0.9465, 0.4816, 0.9324, 0.4903, 0.9324, 0.4903, 0.9712, 0.4816, 0.9712, 0.6087, 0.8169, 0.5985, 0.8169, 0.5985, 0.798, 0.6087, 0.798, 0.5767, 0.9324, 0.5853, 0.9324, 0.5853, 0.9465, 0.5767, 0.9465, 0.4565, 0.8169, 0.4463, 0.8169, 0.4463, 0.7733, 0.4565, 0.7733, 0.3521, 0.9324, 0.3607, 0.9324, 0.3607, 0.9465, 0.3521, 0.9465, 0.6026, 0.9324, 0.6112, 0.9324, 0.6112, 0.9465, 0.6026, 0.9465, 0.4471, 0.9324, 0.4557, 0.9324, 0.4557, 0.9712, 0.4471, 0.9712, 0.5275, 0.8169, 0.5174, 0.8169, 0.5174, 0.7733, 0.5275, 0.7733, 0.3753, 0.8169, 0.3651, 0.8169, 0.3651, 0.798, 0.3753, 0.798, 0.5421, 0.9324, 0.5507, 0.9324, 0.5507, 0.9465, 0.5421, 0.9712, 0.7526, 0.7421, 0.7185, 0.7701, 0.7137, 0.7629, 0.7526, 0.7421, 0.7137, 0.7629, 0.7104, 0.7549, 0.7526, 0.7421, 0.7104, 0.7549, 0.7088, 0.7464, 0.7526, 0.7421, 0.7088, 0.7464, 0.7088, 0.7378, 0.7526, 0.7421, 0.7088, 0.7378, 0.7104, 0.7293, 0.7526, 0.7421, 0.7104, 0.7293, 0.7137, 0.7213, 0.7526, 0.7421, 0.7137, 0.7213, 0.7185, 0.7142, 0.7526, 0.7421, 0.7185, 0.7142, 0.7246, 0.7081, 0.7526, 0.7421, 0.7246, 0.7081, 0.7318, 0.7033, 0.7526, 0.7421, 0.7318, 0.7033, 0.7398, 0.7, 0.7526, 0.7421, 0.7398, 0.7, 0.7483, 0.6983, 0.7526, 0.7421, 0.7483, 0.6983, 0.7569, 0.6983, 0.7526, 0.7421, 0.7569, 0.6983, 0.7654, 0.7, 0.7526, 0.7421, 0.7654, 0.7, 0.7734, 0.7033, 0.7526, 0.7421, 0.7734, 0.7033, 0.7806, 0.7081, 0.7526, 0.7421, 0.7806, 0.7081, 0.7867, 0.7142, 0.7526, 0.7421, 0.7867, 0.7142, 0.7915, 0.7213, 0.7526, 0.7421, 0.7915, 0.7213, 0.7948, 0.7293, 0.7526, 0.7421, 0.7948, 0.7293, 0.7964, 0.7378, 0.7526, 0.7421, 0.7964, 0.7378, 0.7964, 0.7464, 0.7526, 0.7421, 0.7964, 0.7464, 0.7948, 0.7549, 0.7526, 0.7421, 0.7948, 0.7549, 0.7915, 0.7629, 0.7526, 0.7421, 0.7915, 0.7629, 0.7867, 0.7701, 0.7526, 0.7421, 0.7867, 0.7701, 0.7805, 0.7762, 0.7526, 0.7421, 0.7805, 0.7762, 0.7734, 0.781, 0.7526, 0.7421, 0.7734, 0.781, 0.7654, 0.7843, 0.7526, 0.7421, 0.7654, 0.7843, 0.7569, 0.786, 0.7526, 0.7421, 0.7569, 0.786, 0.7483, 0.786, 0.7526, 0.7421, 0.7483, 0.786, 0.7398, 0.7843, 0.7526, 0.7421, 0.7398, 0.7843, 0.7318, 0.781, 0.7526, 0.7421, 0.7318, 0.781, 0.7246, 0.7762, 0.7526, 0.7421, 0.7246, 0.7762, 0.7185, 0.7701, 0.3347, 0.8169, 0.3246, 0.8169, 0.3246, 0.798, 0.3347, 0.798, 0.4869, 0.8169, 0.4768, 0.8169, 0.4768, 0.7733, 0.4869, 0.7733, 0.4298, 0.9324, 0.4385, 0.9324, 0.4385, 0.9712, 0.4298, 0.9712, 0.3348, 0.9324, 0.3435, 0.9324, 0.3435, 0.9465, 0.3348, 0.9465, 0.5594, 0.9324, 0.568, 0.9324, 0.568, 0.9465, 0.5594, 0.9465, 0.4159, 0.8169, 0.4057, 0.8169, 0.4057, 0.7733, 0.4159, 0.7733, 0.5681, 0.8169, 0.5579, 0.8169, 0.5579, 0.798, 0.5681, 0.798, 0.4644, 0.9324, 0.473, 0.9324, 0.473, 0.9712, 0.4644, 0.9712, 0.3694, 0.9324, 0.378, 0.9324, 0.378, 0.9465, 0.3694, 0.9465, 0.3448, 0.8169, 0.3347, 0.8169, 0.3347, 0.798, 0.3448, 0.798, 0.4971, 0.8169, 0.4869, 0.8169, 0.4869, 0.7733, 0.4971, 0.7733, 0.5939, 0.9324, 0.6026, 0.9324, 0.6026, 0.9465, 0.5939, 0.9465, 0.4989, 0.9324, 0.5076, 0.9324, 0.5076, 0.9712, 0.4989, 0.9712, 0.4039, 0.9324, 0.4125, 0.9324, 0.4125, 0.9712, 0.4039, 0.9465, 0.426, 0.8169, 0.4159, 0.8169, 0.4159, 0.7733, 0.426, 0.7733, 0.5782, 0.8169, 0.5681, 0.8169, 0.5681, 0.798, 0.5782, 0.798, 0.5335, 0.9324, 0.5421, 0.9324, 0.5421, 0.9712, 0.5335, 0.9712, 0.355, 0.8169, 0.3448, 0.8169, 0.3448, 0.798, 0.355, 0.798, 0.5072, 0.8169, 0.4971, 0.8169, 0.4971, 0.7733, 0.5072, 0.7733, 0.4385, 0.9324, 0.4471, 0.9324, 0.4471, 0.9712, 0.4385, 0.9712, 0.3435, 0.9324, 0.3521, 0.9324, 0.3521, 0.9465, 0.3435, 0.9465, 0.4362, 0.8169, 0.426, 0.8169, 0.426, 0.7733, 0.4362, 0.7733, 0.568, 0.9324, 0.5767, 0.9324, 0.5767, 0.9465, 0.568, 0.9465, 0.473, 0.9324, 0.4816, 0.9324, 0.4816, 0.9712, 0.473, 0.9712, 0.5884, 0.8169, 0.5782, 0.8169, 0.5782, 0.798, 0.5884, 0.798, 0.378, 0.9324, 0.3866, 0.9324, 0.3866, 0.9465, 0.378, 0.9465, 0.3651, 0.8169, 0.355, 0.8169, 0.355, 0.798, 0.3651, 0.798, 0.5174, 0.8169, 0.5072, 0.8169, 0.5072, 0.7733, 0.5174, 0.7733, 0.5076, 0.9324, 0.5162, 0.9324, 0.5162, 0.9712, 0.5076, 0.9712, 0.4463, 0.8169, 0.4362, 0.8169, 0.4362, 0.7733, 0.4463, 0.7733, 0.4125, 0.9324, 0.4212, 0.9324, 0.4212, 0.9712, 0.4125, 0.9712, 0.5985, 0.8169, 0.5884, 0.8169, 0.5884, 0.798, 0.5985, 0.798, 0.5171, 0.6699, 0.5154, 0.6784, 0.5077, 0.6776, 0.5097, 0.6677, 0.5204, 0.6619, 0.5171, 0.6699, 0.5097, 0.6677, 0.5136, 0.6583, 0.5252, 0.6547, 0.5204, 0.6619, 0.5136, 0.6583, 0.5192, 0.6499, 0.5313, 0.6486, 0.5252, 0.6547, 0.5192, 0.6499, 0.5264, 0.6427, 0.5385, 0.6438, 0.5313, 0.6486, 0.5264, 0.6427, 0.5349, 0.637, 0.5465, 0.6405, 0.5385, 0.6438, 0.5349, 0.637, 0.5442, 0.6332, 0.5549, 0.6388, 0.5465, 0.6405, 0.5442, 0.6332, 0.5542, 0.6312, 0.4811, 0.7282, 0.5072, 0.7298, 0.507, 0.7375, 0.4804, 0.7358, 0.4727, 0.7265, 0.4811, 0.7282, 0.4804, 0.7358, 0.4704, 0.7339, 0.4647, 0.7232, 0.4727, 0.7265, 0.4704, 0.7339, 0.4611, 0.73, 0.4575, 0.7184, 0.4647, 0.7232, 0.4611, 0.73, 0.4526, 0.7243, 0.4514, 0.7123, 0.4575, 0.7184, 0.4526, 0.7243, 0.4455, 0.7172, 0.4466, 0.7051, 0.4514, 0.7123, 0.4455, 0.7172, 0.4398, 0.7087, 0.4433, 0.6971, 0.4466, 0.7051, 0.4398, 0.7087, 0.4359, 0.6993, 0.4416, 0.6886, 0.4433, 0.6971, 0.4359, 0.6993, 0.434, 0.6894, 0.4416, 0.68, 0.4416, 0.6886, 0.434, 0.6894, 0.434, 0.6792, 0.4433, 0.6715, 0.4416, 0.68, 0.434, 0.6792, 0.4359, 0.6693, 0.4466, 0.6636, 0.4433, 0.6715, 0.4359, 0.6693, 0.4398, 0.6599, 0.4514, 0.6564, 0.4466, 0.6636, 0.4398, 0.6599, 0.4455, 0.6515, 0.4575, 0.6503, 0.4514, 0.6564, 0.4455, 0.6515, 0.4526, 0.6443, 0.4647, 0.6455, 0.4575, 0.6503, 0.4526, 0.6443, 0.4611, 0.6387, 0.4727, 0.6422, 0.4647, 0.6455, 0.4611, 0.6387, 0.4704, 0.6348, 0.4811, 0.6405, 0.4727, 0.6422, 0.4704, 0.6348, 0.4804, 0.6328, 0.5072, 0.6389, 0.4811, 0.6405, 0.4804, 0.6328, 0.507, 0.6312, 0.5465, 0.7249, 0.5549, 0.7265, 0.5542, 0.7342, 0.5442, 0.7322, 0.5385, 0.7216, 0.5465, 0.7249, 0.5442, 0.7322, 0.5349, 0.7283, 0.5313, 0.7168, 0.5385, 0.7216, 0.5349, 0.7283, 0.5264, 0.7227, 0.5252, 0.7106, 0.5313, 0.7168, 0.5264, 0.7227, 0.5192, 0.7155, 0.5204, 0.7035, 0.5252, 0.7106, 0.5192, 0.7155, 0.5136, 0.7071, 0.5171, 0.6955, 0.5204, 0.7035, 0.5136, 0.7071, 0.5097, 0.6977, 0.5154, 0.687, 0.5171, 0.6955, 0.5097, 0.6977, 0.5077, 0.6878, 0.5154, 0.6784, 0.5154, 0.687, 0.5077, 0.6878, 0.5077, 0.6776, 0.5248, 0.9324, 0.5335, 0.9324, 0.5335, 0.9712, 0.5248, 0.9712, 0.5579, 0.8169, 0.5478, 0.8169, 0.5478, 0.7733, 0.5579, 0.798, 0.4057, 0.8169, 0.3956, 0.8169, 0.3956, 0.7733, 0.4057, 0.7733, 0.3953, 0.9324, 0.4039, 0.9324, 0.4039, 0.9465, 0.3953, 0.9465, 0.4903, 0.9324, 0.4989, 0.9324, 0.4989, 0.9712, 0.4903, 0.9712, 0.629, 0.8169, 0.6188, 0.8169, 0.6188, 0.798, 0.629, 0.798, 0.5853, 0.9324, 0.5939, 0.9324, 0.5939, 0.9465, 0.5853, 0.9465, 0.4768, 0.8169, 0.4666, 0.8169, 0.4666, 0.7733, 0.4768, 0.7733, 0.3246, 0.8169, 0.3144, 0.8169, 0.3144, 0.798, 0.3246, 0.798, 0.3607, 0.9324, 0.3694, 0.9324, 0.3694, 0.9465, 0.3607, 0.9465, 0.4557, 0.9324, 0.4644, 0.9324, 0.4644, 0.9712, 0.4557, 0.9712, 0.5478, 0.8169, 0.5377, 0.8169, 0.5377, 0.7733, 0.5478, 0.7733, 0.3956, 0.8169, 0.3854, 0.8169, 0.3854, 0.798, 0.3956, 0.7733, 0.5507, 0.9324, 0.5594, 0.9324, 0.5594, 0.9465, 0.5507, 0.9465, 0.6188, 0.8169, 0.6087, 0.8169, 0.6087, 0.798, 0.6188, 0.798, 0.4212, 0.9324, 0.4298, 0.9324, 0.4298, 0.9712, 0.4212, 0.9712, 0.4666, 0.8169, 0.4565, 0.8169, 0.4565, 0.7733, 0.4666, 0.7733, 0.6391, 0.8169, 0.629, 0.8169, 0.629, 0.798, 0.6391, 0.798, 0.5162, 0.9324, 0.5248, 0.9324, 0.5248, 0.9712, 0.5162, 0.9712, 0.5377, 0.8169, 0.5275, 0.8169, 0.5275, 0.7733, 0.5377, 0.7733, 0.3854, 0.8169, 0.3753, 0.8169, 0.3753, 0.798, 0.3854, 0.798, 0.3866, 0.9324, 0.3953, 0.9324, 0.3953, 0.9465, 0.3866, 0.9465, 0.4816, 0.9324, 0.4903, 0.9324, 0.4903, 0.9712, 0.4816, 0.9712, 0.6087, 0.8169, 0.5985, 0.8169, 0.5985, 0.798, 0.6087, 0.798, 0.5767, 0.9324, 0.5853, 0.9324, 0.5853, 0.9465, 0.5767, 0.9465, 0.4565, 0.8169, 0.4463, 0.8169, 0.4463, 0.7733, 0.4565, 0.7733, 0.3521, 0.9324, 0.3607, 0.9324, 0.3607, 0.9465, 0.3521, 0.9465, 0.6026, 0.9324, 0.6112, 0.9324, 0.6112, 0.9465, 0.6026, 0.9465, 0.4471, 0.9324, 0.4557, 0.9324, 0.4557, 0.9712, 0.4471, 0.9712, 0.5275, 0.8169, 0.5174, 0.8169, 0.5174, 0.7733, 0.5275, 0.7733, 0.3753, 0.8169, 0.3651, 0.8169, 0.3651, 0.798, 0.3753, 0.798, 0.5421, 0.9324, 0.5507, 0.9324, 0.5507, 0.9465, 0.5421, 0.9712, 0.9087, 0.9036, 0.8747, 0.9316, 0.8699, 0.9244, 0.9087, 0.9036, 0.8699, 0.9244, 0.8666, 0.9164, 0.9087, 0.9036, 0.8666, 0.9164, 0.8649, 0.9079, 0.9087, 0.9036, 0.8649, 0.9079, 0.8649, 0.8993, 0.9087, 0.9036, 0.8649, 0.8993, 0.8666, 0.8908, 0.9087, 0.9036, 0.8666, 0.8908, 0.8699, 0.8828, 0.9087, 0.9036, 0.8699, 0.8828, 0.8747, 0.8757, 0.9087, 0.9036, 0.8747, 0.8757, 0.8808, 0.8696, 0.9087, 0.9036, 0.8808, 0.8696, 0.888, 0.8648, 0.9087, 0.9036, 0.888, 0.8648, 0.8959, 0.8615, 0.9087, 0.9036, 0.8959, 0.8615, 0.9044, 0.8598, 0.9087, 0.9036, 0.9044, 0.8598, 0.9131, 0.8598, 0.9087, 0.9036, 0.9131, 0.8598, 0.9215, 0.8615, 0.9087, 0.9036, 0.9215, 0.8615, 0.9295, 0.8648, 0.9087, 0.9036, 0.9295, 0.8648, 0.9367, 0.8696, 0.9087, 0.9036, 0.9367, 0.8696, 0.9428, 0.8757, 0.9087, 0.9036, 0.9428, 0.8757, 0.9476, 0.8828, 0.9087, 0.9036, 0.9476, 0.8828, 0.9509, 0.8908, 0.9087, 0.9036, 0.9509, 0.8908, 0.9526, 0.8993, 0.9087, 0.9036, 0.9526, 0.8993, 0.9526, 0.9079, 0.9087, 0.9036, 0.9526, 0.9079, 0.9509, 0.9164, 0.9087, 0.9036, 0.9509, 0.9164, 0.9476, 0.9244, 0.9087, 0.9036, 0.9476, 0.9244, 0.9428, 0.9316, 0.9087, 0.9036, 0.9428, 0.9316, 0.9367, 0.9377, 0.9087, 0.9036, 0.9367, 0.9377, 0.9295, 0.9425, 0.9087, 0.9036, 0.9295, 0.9425, 0.9215, 0.9458, 0.9087, 0.9036, 0.9215, 0.9458, 0.9131, 0.9475, 0.9087, 0.9036, 0.9131, 0.9475, 0.9044, 0.9475, 0.9087, 0.9036, 0.9044, 0.9475, 0.8959, 0.9458, 0.9087, 0.9036, 0.8959, 0.9458, 0.888, 0.9425, 0.9087, 0.9036, 0.888, 0.9425, 0.8808, 0.9377, 0.9087, 0.9036, 0.8808, 0.9377, 0.8747, 0.9316, 0.3347, 0.8169, 0.3246, 0.8169, 0.3246, 0.798, 0.3347, 0.798, 0.4869, 0.8169, 0.4768, 0.8169, 0.4768, 0.7733, 0.4869, 0.7733, 0.4298, 0.9324, 0.4385, 0.9324, 0.4385, 0.9712, 0.4298, 0.9712, 0.3348, 0.9324, 0.3435, 0.9324, 0.3435, 0.9465, 0.3348, 0.9465, 0.5594, 0.9324, 0.568, 0.9324, 0.568, 0.9465, 0.5594, 0.9465, 0.4159, 0.8169, 0.4057, 0.8169, 0.4057, 0.7733, 0.4159, 0.7733, 0.5681, 0.8169, 0.5579, 0.8169, 0.5579, 0.798, 0.5681, 0.798, 0.4644, 0.9324, 0.473, 0.9324, 0.473, 0.9712, 0.4644, 0.9712, 0.3694, 0.9324, 0.378, 0.9324, 0.378, 0.9465, 0.3694, 0.9465, 0.3448, 0.8169, 0.3347, 0.8169, 0.3347, 0.798, 0.3448, 0.798, 0.4971, 0.8169, 0.4869, 0.8169, 0.4869, 0.7733, 0.4971, 0.7733, 0.5939, 0.9324, 0.6026, 0.9324, 0.6026, 0.9465, 0.5939, 0.9465, 0.4989, 0.9324, 0.5076, 0.9324, 0.5076, 0.9712, 0.4989, 0.9712, 0.4039, 0.9324, 0.4125, 0.9324, 0.4125, 0.9712, 0.4039, 0.9465, 0.426, 0.8169, 0.4159, 0.8169, 0.4159, 0.7733, 0.426, 0.7733, 0.5782, 0.8169, 0.5681, 0.8169, 0.5681, 0.798, 0.5782, 0.798, 0.5335, 0.9324, 0.5421, 0.9324, 0.5421, 0.9712, 0.5335, 0.9712, 0.355, 0.8169, 0.3448, 0.8169, 0.3448, 0.798, 0.355, 0.798, 0.5072, 0.8169, 0.4971, 0.8169, 0.4971, 0.7733, 0.5072, 0.7733, 0.4385, 0.9324, 0.4471, 0.9324, 0.4471, 0.9712, 0.4385, 0.9712, 0.3435, 0.9324, 0.3521, 0.9324, 0.3521, 0.9465, 0.3435, 0.9465, 0.4362, 0.8169, 0.426, 0.8169, 0.426, 0.7733, 0.4362, 0.7733, 0.568, 0.9324, 0.5767, 0.9324, 0.5767, 0.9465, 0.568, 0.9465, 0.473, 0.9324, 0.4816, 0.9324, 0.4816, 0.9712, 0.473, 0.9712, 0.5884, 0.8169, 0.5782, 0.8169, 0.5782, 0.798, 0.5884, 0.798, 0.378, 0.9324, 0.3866, 0.9324, 0.3866, 0.9465, 0.378, 0.9465, 0.3651, 0.8169, 0.355, 0.8169, 0.355, 0.798, 0.3651, 0.798, 0.5174, 0.8169, 0.5072, 0.8169, 0.5072, 0.7733, 0.5174, 0.7733, 0.5076, 0.9324, 0.5162, 0.9324, 0.5162, 0.9712, 0.5076, 0.9712, 0.4463, 0.8169, 0.4362, 0.8169, 0.4362, 0.7733, 0.4463, 0.7733, 0.4125, 0.9324, 0.4212, 0.9324, 0.4212, 0.9712, 0.4125, 0.9712, 0.5985, 0.8169, 0.5884, 0.8169, 0.5884, 0.798, 0.5985, 0.798, 0.5171, 0.6699, 0.5154, 0.6784, 0.5077, 0.6776, 0.5097, 0.6677, 0.5204, 0.6619, 0.5171, 0.6699, 0.5097, 0.6677, 0.5136, 0.6583, 0.5252, 0.6547, 0.5204, 0.6619, 0.5136, 0.6583, 0.5192, 0.6499, 0.5313, 0.6486, 0.5252, 0.6547, 0.5192, 0.6499, 0.5264, 0.6427, 0.5385, 0.6438, 0.5313, 0.6486, 0.5264, 0.6427, 0.5349, 0.637, 0.5465, 0.6405, 0.5385, 0.6438, 0.5349, 0.637, 0.5442, 0.6332, 0.5549, 0.6388, 0.5465, 0.6405, 0.5442, 0.6332, 0.5542, 0.6312, 0.4811, 0.7282, 0.5072, 0.7298, 0.507, 0.7375, 0.4804, 0.7358, 0.4727, 0.7265, 0.4811, 0.7282, 0.4804, 0.7358, 0.4704, 0.7339, 0.4647, 0.7232, 0.4727, 0.7265, 0.4704, 0.7339, 0.4611, 0.73, 0.4575, 0.7184, 0.4647, 0.7232, 0.4611, 0.73, 0.4526, 0.7243, 0.4514, 0.7123, 0.4575, 0.7184, 0.4526, 0.7243, 0.4455, 0.7172, 0.4466, 0.7051, 0.4514, 0.7123, 0.4455, 0.7172, 0.4398, 0.7087, 0.4433, 0.6971, 0.4466, 0.7051, 0.4398, 0.7087, 0.4359, 0.6993, 0.4416, 0.6886, 0.4433, 0.6971, 0.4359, 0.6993, 0.434, 0.6894, 0.4416, 0.68, 0.4416, 0.6886, 0.434, 0.6894, 0.434, 0.6792, 0.4433, 0.6715, 0.4416, 0.68, 0.434, 0.6792, 0.4359, 0.6693, 0.4466, 0.6636, 0.4433, 0.6715, 0.4359, 0.6693, 0.4398, 0.6599, 0.4514, 0.6564, 0.4466, 0.6636, 0.4398, 0.6599, 0.4455, 0.6515, 0.4575, 0.6503, 0.4514, 0.6564, 0.4455, 0.6515, 0.4526, 0.6443, 0.4647, 0.6455, 0.4575, 0.6503, 0.4526, 0.6443, 0.4611, 0.6387, 0.4727, 0.6422, 0.4647, 0.6455, 0.4611, 0.6387, 0.4704, 0.6348, 0.4811, 0.6405, 0.4727, 0.6422, 0.4704, 0.6348, 0.4804, 0.6328, 0.5072, 0.6389, 0.4811, 0.6405, 0.4804, 0.6328, 0.507, 0.6312, 0.5465, 0.7249, 0.5549, 0.7265, 0.5542, 0.7342, 0.5442, 0.7322, 0.5385, 0.7216, 0.5465, 0.7249, 0.5442, 0.7322, 0.5349, 0.7283, 0.5313, 0.7168, 0.5385, 0.7216, 0.5349, 0.7283, 0.5264, 0.7227, 0.5252, 0.7106, 0.5313, 0.7168, 0.5264, 0.7227, 0.5192, 0.7155, 0.5204, 0.7035, 0.5252, 0.7106, 0.5192, 0.7155, 0.5136, 0.7071, 0.5171, 0.6955, 0.5204, 0.7035, 0.5136, 0.7071, 0.5097, 0.6977, 0.5154, 0.687, 0.5171, 0.6955, 0.5097, 0.6977, 0.5077, 0.6878, 0.5154, 0.6784, 0.5154, 0.687, 0.5077, 0.6878, 0.5077, 0.6776, 0.5248, 0.9324, 0.5335, 0.9324, 0.5335, 0.9712, 0.5248, 0.9712, 0.5579, 0.8169, 0.5478, 0.8169, 0.5478, 0.7733, 0.5579, 0.798, 0.4057, 0.8169, 0.3956, 0.8169, 0.3956, 0.7733, 0.4057, 0.7733, 0.3953, 0.9324, 0.4039, 0.9324, 0.4039, 0.9465, 0.3953, 0.9465, 0.4903, 0.9324, 0.4989, 0.9324, 0.4989, 0.9712, 0.4903, 0.9712, 0.629, 0.8169, 0.6188, 0.8169, 0.6188, 0.798, 0.629, 0.798, 0.5853, 0.9324, 0.5939, 0.9324, 0.5939, 0.9465, 0.5853, 0.9465, 0.4768, 0.8169, 0.4666, 0.8169, 0.4666, 0.7733, 0.4768, 0.7733, 0.3246, 0.8169, 0.3144, 0.8169, 0.3144, 0.798, 0.3246, 0.798, 0.3607, 0.9324, 0.3694, 0.9324, 0.3694, 0.9465, 0.3607, 0.9465, 0.4557, 0.9324, 0.4644, 0.9324, 0.4644, 0.9712, 0.4557, 0.9712, 0.5478, 0.8169, 0.5377, 0.8169, 0.5377, 0.7733, 0.5478, 0.7733, 0.3956, 0.8169, 0.3854, 0.8169, 0.3854, 0.798, 0.3956, 0.7733, 0.5507, 0.9324, 0.5594, 0.9324, 0.5594, 0.9465, 0.5507, 0.9465, 0.6188, 0.8169, 0.6087, 0.8169, 0.6087, 0.798, 0.6188, 0.798, 0.4212, 0.9324, 0.4298, 0.9324, 0.4298, 0.9712, 0.4212, 0.9712, 0.4666, 0.8169, 0.4565, 0.8169, 0.4565, 0.7733, 0.4666, 0.7733, 0.6391, 0.8169, 0.629, 0.8169, 0.629, 0.798, 0.6391, 0.798, 0.5162, 0.9324, 0.5248, 0.9324, 0.5248, 0.9712, 0.5162, 0.9712, 0.5377, 0.8169, 0.5275, 0.8169, 0.5275, 0.7733, 0.5377, 0.7733, 0.3854, 0.8169, 0.3753, 0.8169, 0.3753, 0.798, 0.3854, 0.798, 0.3866, 0.9324, 0.3953, 0.9324, 0.3953, 0.9465, 0.3866, 0.9465, 0.4816, 0.9324, 0.4903, 0.9324, 0.4903, 0.9712, 0.4816, 0.9712, 0.6087, 0.8169, 0.5985, 0.8169, 0.5985, 0.798, 0.6087, 0.798, 0.5767, 0.9324, 0.5853, 0.9324, 0.5853, 0.9465, 0.5767, 0.9465, 0.4565, 0.8169, 0.4463, 0.8169, 0.4463, 0.7733, 0.4565, 0.7733, 0.3521, 0.9324, 0.3607, 0.9324, 0.3607, 0.9465, 0.3521, 0.9465, 0.6026, 0.9324, 0.6112, 0.9324, 0.6112, 0.9465, 0.6026, 0.9465, 0.4471, 0.9324, 0.4557, 0.9324, 0.4557, 0.9712, 0.4471, 0.9712, 0.5275, 0.8169, 0.5174, 0.8169, 0.5174, 0.7733, 0.5275, 0.7733, 0.3753, 0.8169, 0.3651, 0.8169, 0.3651, 0.798, 0.3753, 0.798, 0.5421, 0.9324, 0.5507, 0.9324, 0.5507, 0.9465, 0.5421, 0.9712, 0.9083, 0.7469, 0.8742, 0.7748, 0.8694, 0.7676, 0.9083, 0.7469, 0.8694, 0.7676, 0.8661, 0.7597, 0.9083, 0.7469, 0.8661, 0.7597, 0.8644, 0.7512, 0.9083, 0.7469, 0.8644, 0.7512, 0.8644, 0.7425, 0.9083, 0.7469, 0.8644, 0.7425, 0.8661, 0.7341, 0.9083, 0.7469, 0.8661, 0.7341, 0.8694, 0.7261, 0.9083, 0.7469, 0.8694, 0.7261, 0.8742, 0.7189, 0.9083, 0.7469, 0.8742, 0.7189, 0.8803, 0.7128, 0.9083, 0.7469, 0.8803, 0.7128, 0.8875, 0.708, 0.9083, 0.7469, 0.8875, 0.708, 0.8955, 0.7047, 0.9083, 0.7469, 0.8955, 0.7047, 0.9039, 0.703, 0.9083, 0.7469, 0.9039, 0.703, 0.9126, 0.703, 0.9083, 0.7469, 0.9126, 0.703, 0.9211, 0.7047, 0.9083, 0.7469, 0.9211, 0.7047, 0.929, 0.708, 0.9083, 0.7469, 0.929, 0.708, 0.9362, 0.7128, 0.9083, 0.7469, 0.9362, 0.7128, 0.9423, 0.7189, 0.9083, 0.7469, 0.9423, 0.7189, 0.9471, 0.7261, 0.9083, 0.7469, 0.9471, 0.7261, 0.9504, 0.7341, 0.9083, 0.7469, 0.9504, 0.7341, 0.9521, 0.7425, 0.9083, 0.7469, 0.9521, 0.7425, 0.9521, 0.7512, 0.9083, 0.7469, 0.9521, 0.7512, 0.9504, 0.7597, 0.9083, 0.7469, 0.9504, 0.7597, 0.9471, 0.7676, 0.9083, 0.7469, 0.9471, 0.7676, 0.9423, 0.7748, 0.9083, 0.7469, 0.9423, 0.7748, 0.9362, 0.7809, 0.9083, 0.7469, 0.9362, 0.7809, 0.929, 0.7857, 0.9083, 0.7469, 0.929, 0.7857, 0.9211, 0.789, 0.9083, 0.7469, 0.9211, 0.789, 0.9126, 0.7907, 0.9083, 0.7469, 0.9126, 0.7907, 0.9039, 0.7907, 0.9083, 0.7469, 0.9039, 0.7907, 0.8955, 0.789, 0.9083, 0.7469, 0.8955, 0.789, 0.8875, 0.7857, 0.9083, 0.7469, 0.8875, 0.7857, 0.8803, 0.7809, 0.9083, 0.7469, 0.8803, 0.7809, 0.8742, 0.7748, 0.3347, 0.8169, 0.3246, 0.8169, 0.3246, 0.798, 0.3347, 0.798, 0.4869, 0.8169, 0.4768, 0.8169, 0.4768, 0.7733, 0.4869, 0.7733, 0.4298, 0.9324, 0.4385, 0.9324, 0.4385, 0.9712, 0.4298, 0.9712, 0.3348, 0.9324, 0.3435, 0.9324, 0.3435, 0.9465, 0.3348, 0.9465, 0.5594, 0.9324, 0.568, 0.9324, 0.568, 0.9465, 0.5594, 0.9465, 0.4159, 0.8169, 0.4057, 0.8169, 0.4057, 0.7733, 0.4159, 0.7733, 0.5681, 0.8169, 0.5579, 0.8169, 0.5579, 0.798, 0.5681, 0.798, 0.4644, 0.9324, 0.473, 0.9324, 0.473, 0.9712, 0.4644, 0.9712, 0.3694, 0.9324, 0.378, 0.9324, 0.378, 0.9465, 0.3694, 0.9465, 0.3448, 0.8169, 0.3347, 0.8169, 0.3347, 0.798, 0.3448, 0.798, 0.4971, 0.8169, 0.4869, 0.8169, 0.4869, 0.7733, 0.4971, 0.7733, 0.5939, 0.9324, 0.6026, 0.9324, 0.6026, 0.9465, 0.5939, 0.9465, 0.4989, 0.9324, 0.5076, 0.9324, 0.5076, 0.9712, 0.4989, 0.9712, 0.4039, 0.9324, 0.4125, 0.9324, 0.4125, 0.9712, 0.4039, 0.9465, 0.426, 0.8169, 0.4159, 0.8169, 0.4159, 0.7733, 0.426, 0.7733, 0.5782, 0.8169, 0.5681, 0.8169, 0.5681, 0.798, 0.5782, 0.798, 0.5335, 0.9324, 0.5421, 0.9324, 0.5421, 0.9712, 0.5335, 0.9712, 0.355, 0.8169, 0.3448, 0.8169, 0.3448, 0.798, 0.355, 0.798, 0.5072, 0.8169, 0.4971, 0.8169, 0.4971, 0.7733, 0.5072, 0.7733, 0.4385, 0.9324, 0.4471, 0.9324, 0.4471, 0.9712, 0.4385, 0.9712, 0.3435, 0.9324, 0.3521, 0.9324, 0.3521, 0.9465, 0.3435, 0.9465, 0.4362, 0.8169, 0.426, 0.8169, 0.426, 0.7733, 0.4362, 0.7733, 0.568, 0.9324, 0.5767, 0.9324, 0.5767, 0.9465, 0.568, 0.9465, 0.473, 0.9324, 0.4816, 0.9324, 0.4816, 0.9712, 0.473, 0.9712, 0.5884, 0.8169, 0.5782, 0.8169, 0.5782, 0.798, 0.5884, 0.798, 0.378, 0.9324, 0.3866, 0.9324, 0.3866, 0.9465, 0.378, 0.9465, 0.3651, 0.8169, 0.355, 0.8169, 0.355, 0.798, 0.3651, 0.798, 0.5174, 0.8169, 0.5072, 0.8169, 0.5072, 0.7733, 0.5174, 0.7733, 0.5076, 0.9324, 0.5162, 0.9324, 0.5162, 0.9712, 0.5076, 0.9712, 0.4463, 0.8169, 0.4362, 0.8169, 0.4362, 0.7733, 0.4463, 0.7733, 0.4125, 0.9324, 0.4212, 0.9324, 0.4212, 0.9712, 0.4125, 0.9712, 0.5985, 0.8169, 0.5884, 0.8169, 0.5884, 0.798, 0.5985, 0.798, 0.5171, 0.6699, 0.5154, 0.6784, 0.5077, 0.6776, 0.5097, 0.6677, 0.5204, 0.6619, 0.5171, 0.6699, 0.5097, 0.6677, 0.5136, 0.6583, 0.5252, 0.6547, 0.5204, 0.6619, 0.5136, 0.6583, 0.5192, 0.6499, 0.5313, 0.6486, 0.5252, 0.6547, 0.5192, 0.6499, 0.5264, 0.6427, 0.5385, 0.6438, 0.5313, 0.6486, 0.5264, 0.6427, 0.5349, 0.637, 0.5465, 0.6405, 0.5385, 0.6438, 0.5349, 0.637, 0.5442, 0.6332, 0.5549, 0.6388, 0.5465, 0.6405, 0.5442, 0.6332, 0.5542, 0.6312, 0.4811, 0.7282, 0.5072, 0.7298, 0.507, 0.7375, 0.4804, 0.7358, 0.4727, 0.7265, 0.4811, 0.7282, 0.4804, 0.7358, 0.4704, 0.7339, 0.4647, 0.7232, 0.4727, 0.7265, 0.4704, 0.7339, 0.4611, 0.73, 0.4575, 0.7184, 0.4647, 0.7232, 0.4611, 0.73, 0.4526, 0.7243, 0.4514, 0.7123, 0.4575, 0.7184, 0.4526, 0.7243, 0.4455, 0.7172, 0.4466, 0.7051, 0.4514, 0.7123, 0.4455, 0.7172, 0.4398, 0.7087, 0.4433, 0.6971, 0.4466, 0.7051, 0.4398, 0.7087, 0.4359, 0.6993, 0.4416, 0.6886, 0.4433, 0.6971, 0.4359, 0.6993, 0.434, 0.6894, 0.4416, 0.68, 0.4416, 0.6886, 0.434, 0.6894, 0.434, 0.6792, 0.4433, 0.6715, 0.4416, 0.68, 0.434, 0.6792, 0.4359, 0.6693, 0.4466, 0.6636, 0.4433, 0.6715, 0.4359, 0.6693, 0.4398, 0.6599, 0.4514, 0.6564, 0.4466, 0.6636, 0.4398, 0.6599, 0.4455, 0.6515, 0.4575, 0.6503, 0.4514, 0.6564, 0.4455, 0.6515, 0.4526, 0.6443, 0.4647, 0.6455, 0.4575, 0.6503, 0.4526, 0.6443, 0.4611, 0.6387, 0.4727, 0.6422, 0.4647, 0.6455, 0.4611, 0.6387, 0.4704, 0.6348, 0.4811, 0.6405, 0.4727, 0.6422, 0.4704, 0.6348, 0.4804, 0.6328, 0.5072, 0.6389, 0.4811, 0.6405, 0.4804, 0.6328, 0.507, 0.6312, 0.5465, 0.7249, 0.5549, 0.7265, 0.5542, 0.7342, 0.5442, 0.7322, 0.5385, 0.7216, 0.5465, 0.7249, 0.5442, 0.7322, 0.5349, 0.7283, 0.5313, 0.7168, 0.5385, 0.7216, 0.5349, 0.7283, 0.5264, 0.7227, 0.5252, 0.7106, 0.5313, 0.7168, 0.5264, 0.7227, 0.5192, 0.7155, 0.5204, 0.7035, 0.5252, 0.7106, 0.5192, 0.7155, 0.5136, 0.7071, 0.5171, 0.6955, 0.5204, 0.7035, 0.5136, 0.7071, 0.5097, 0.6977, 0.5154, 0.687, 0.5171, 0.6955, 0.5097, 0.6977, 0.5077, 0.6878, 0.5154, 0.6784, 0.5154, 0.687, 0.5077, 0.6878, 0.5077, 0.6776, 0.5248, 0.9324, 0.5335, 0.9324, 0.5335, 0.9712, 0.5248, 0.9712, 0.5579, 0.8169, 0.5478, 0.8169, 0.5478, 0.7733, 0.5579, 0.798, 0.4057, 0.8169, 0.3956, 0.8169, 0.3956, 0.7733, 0.4057, 0.7733, 0.3953, 0.9324, 0.4039, 0.9324, 0.4039, 0.9465, 0.3953, 0.9465, 0.4903, 0.9324, 0.4989, 0.9324, 0.4989, 0.9712, 0.4903, 0.9712, 0.629, 0.8169, 0.6188, 0.8169, 0.6188, 0.798, 0.629, 0.798, 0.5853, 0.9324, 0.5939, 0.9324, 0.5939, 0.9465, 0.5853, 0.9465, 0.4768, 0.8169, 0.4666, 0.8169, 0.4666, 0.7733, 0.4768, 0.7733, 0.3246, 0.8169, 0.3144, 0.8169, 0.3144, 0.798, 0.3246, 0.798, 0.3607, 0.9324, 0.3694, 0.9324, 0.3694, 0.9465, 0.3607, 0.9465, 0.4557, 0.9324, 0.4644, 0.9324, 0.4644, 0.9712, 0.4557, 0.9712, 0.5478, 0.8169, 0.5377, 0.8169, 0.5377, 0.7733, 0.5478, 0.7733, 0.3956, 0.8169, 0.3854, 0.8169, 0.3854, 0.798, 0.3956, 0.7733, 0.5507, 0.9324, 0.5594, 0.9324, 0.5594, 0.9465, 0.5507, 0.9465, 0.6188, 0.8169, 0.6087, 0.8169, 0.6087, 0.798, 0.6188, 0.798, 0.4212, 0.9324, 0.4298, 0.9324, 0.4298, 0.9712, 0.4212, 0.9712, 0.4666, 0.8169, 0.4565, 0.8169, 0.4565, 0.7733, 0.4666, 0.7733, 0.6391, 0.8169, 0.629, 0.8169, 0.629, 0.798, 0.6391, 0.798, 0.5162, 0.9324, 0.5248, 0.9324, 0.5248, 0.9712, 0.5162, 0.9712, 0.5377, 0.8169, 0.5275, 0.8169, 0.5275, 0.7733, 0.5377, 0.7733, 0.3854, 0.8169, 0.3753, 0.8169, 0.3753, 0.798, 0.3854, 0.798, 0.3866, 0.9324, 0.3953, 0.9324, 0.3953, 0.9465, 0.3866, 0.9465, 0.4816, 0.9324, 0.4903, 0.9324, 0.4903, 0.9712, 0.4816, 0.9712, 0.6087, 0.8169, 0.5985, 0.8169, 0.5985, 0.798, 0.6087, 0.798, 0.5767, 0.9324, 0.5853, 0.9324, 0.5853, 0.9465, 0.5767, 0.9465, 0.4565, 0.8169, 0.4463, 0.8169, 0.4463, 0.7733, 0.4565, 0.7733, 0.3521, 0.9324, 0.3607, 0.9324, 0.3607, 0.9465, 0.3521, 0.9465, 0.6026, 0.9324, 0.6112, 0.9324, 0.6112, 0.9465, 0.6026, 0.9465, 0.4471, 0.9324, 0.4557, 0.9324, 0.4557, 0.9712, 0.4471, 0.9712, 0.5275, 0.8169, 0.5174, 0.8169, 0.5174, 0.7733, 0.5275, 0.7733, 0.3753, 0.8169, 0.3651, 0.8169, 0.3651, 0.798, 0.3753, 0.798, 0.5421, 0.9324, 0.5507, 0.9324, 0.5507, 0.9465, 0.5421, 0.9712])
me_cube.materials.append(mat_material)
me_cube.use_remesh_preserve_volume = False
me_cube.use_remesh_preserve_attributes = False
me_cube.use_mirror_vertex_groups = False
me_cube.update()

# ---- objects
ob_cube = bpy.data.objects.new('Cube', me_cube)

# ---- transforms, parenting, visibility, modifiers, constraints
ob_cube.location = (0.0, 0.0, 0.0)
ob_cube.rotation_euler = (0.0, -0.0, 3.142)
ob_cube.scale = (-1.0, 1.0, 1.0)
ob_cube.lock_rotations_4d = False
ob_cube.empty_display_type = 'ARROWS'
ob_cube.lineart.crease_threshold = 0.0

# ---- collection membership
col_collection_1.objects.link(ob_cube)

# ---- scene / render settings (as saved in the file)
scene.frame_start = 1; scene.frame_end = 250; scene.frame_set(64)
scene.render.engine = 'BLENDER_EEVEE_NEXT'
scene.render.resolution_percentage = 50
scene.render.dither_intensity = 0.0
scene.cycles.use_denoising = False
scene.cycles.samples = 10
scene.cycles.sampling_pattern = 'TABULATED_SOBOL'
scene.cycles.light_sampling_threshold = 0.0
scene.cycles.use_adaptive_sampling = False
scene.cycles.use_light_tree = False
scene.cycles.blur_glossy = 0.0
scene.cycles.pixel_filter_type = 'GAUSSIAN'
scene.cycles.sample_clamp_indirect = 0.0
scene.view_settings.view_transform = 'Standard'
bpy.context.view_layer.update()

# ---- added for rendering (the .blend has no active camera and no usable light): camera, sun
cam_auto = bpy.data.cameras.new('AutoCamera')
cam_auto.lens = 50.0
cam_auto.sensor_width = 36.0
cam_auto.clip_end = 1000.0
ob_auto_camera = bpy.data.objects.new('AutoCamera', cam_auto)
scene.collection.objects.link(ob_auto_camera)
ob_auto_camera.location = (0.443357, -0.966289, 0.64079)
ob_auto_camera.rotation_euler = (1.09748, -7.21219e-08, 0.694738)
scene.camera = ob_auto_camera
light_auto_sun = bpy.data.lights.new('AutoSun', 'SUN')
light_auto_sun.energy = 3.0
light_auto_sun.angle = 0.0523599
ob_auto_sun = bpy.data.objects.new('AutoSun', light_auto_sun)
scene.collection.objects.link(ob_auto_sun)
ob_auto_sun.rotation_euler = (0.872665, 0.174533, 0.523599)
bpy.context.view_layer.update()
